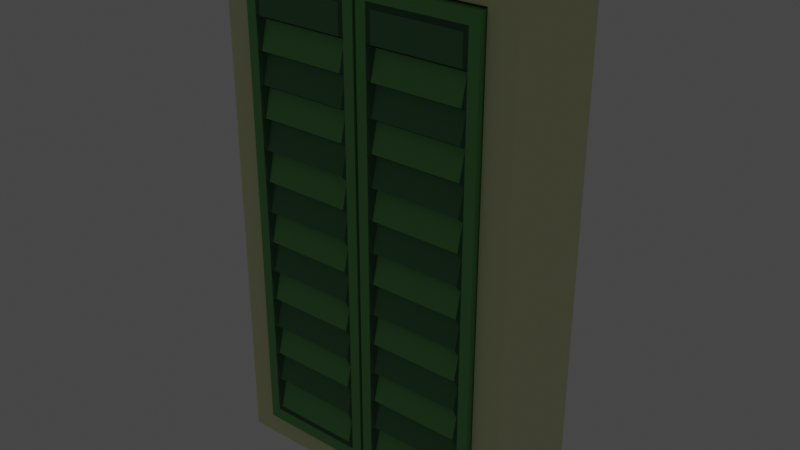 # Source: window-covers-closed.blend  (saved by Blender 3.0.42; exported with 4.5.12 LTS)
import bpy
from mathutils import Matrix  # noqa: F401  (used for matrix-valued properties, if any)

bpy.ops.wm.read_factory_settings(use_empty=True)
scene = bpy.context.scene
scene.name = 'Scene'

# ---- collections
col_collection = bpy.data.collections.new('Collection'); scene.collection.children.link(col_collection)

# ---- materials (node trees are filled in below, after node groups)
mat_material = bpy.data.materials.new('Material')
mat_material.alpha_threshold = 0.0
mat_material.use_transparent_shadow = False
mat_material.line_color = (0.0, 0.0, 0.0, 1.0)
mat_material_001 = bpy.data.materials.new('Material.001')
mat_material_001.use_transparent_shadow = False
mat_material_002 = bpy.data.materials.new('Material.002')
mat_material_002.use_transparent_shadow = False
mat_material_003 = bpy.data.materials.new('Material.003')
mat_material_003.use_transparent_shadow = False
mat_material_004 = bpy.data.materials.new('Material.004')
mat_material_004.use_transparent_shadow = False
mat_material_005 = bpy.data.materials.new('Material.005')
mat_material_005.use_transparent_shadow = False
mat_material_006 = bpy.data.materials.new('Material.006')
mat_material_006.use_transparent_shadow = False
mat_material_007 = bpy.data.materials.new('Material.007')
mat_material_007.use_transparent_shadow = False

# ---- material node trees
mat_material.use_nodes = True; mat_material.node_tree.nodes.clear()
_N = mat_material.node_tree.nodes; _L = mat_material.node_tree.links
n0 = _N.new('ShaderNodeOutputMaterial'); n0.name = 'Material Output'; n0.location = (300, 300)
n1 = _N.new('ShaderNodeBsdfPrincipled'); n1.name = 'Principled BSDF'; n1.location = (10, 300)
n1.distribution = 'GGX'
n1.subsurface_method = 'RANDOM_WALK_SKIN'
n1.inputs[0].default_value = (0.2675, 0.8, 0.4837, 1.0)
n1.inputs[2].default_value = 0.4
n1.inputs[3].default_value = 1.45
n1.inputs[27].default_value = (0.0, 0.0, 0.0, 1.0)
n1.inputs[28].default_value = 1.0
_L.new(n1.outputs[0], n0.inputs[0])
n0.is_active_output = True
mat_material_001.use_nodes = True; mat_material_001.node_tree.nodes.clear()
_N = mat_material_001.node_tree.nodes; _L = mat_material_001.node_tree.links
n0 = _N.new('ShaderNodeBsdfPrincipled'); n0.name = 'Principled BSDF'; n0.location = (10, 300)
n0.distribution = 'GGX'
n0.subsurface_method = 'RANDOM_WALK_SKIN'
n0.inputs[0].default_value = (0.0, 0.0, 0.0, 1.0)
n0.inputs[3].default_value = 1.45
n0.inputs[27].default_value = (0.0, 0.0, 0.0, 1.0)
n0.inputs[28].default_value = 1.0
n1 = _N.new('ShaderNodeOutputMaterial'); n1.name = 'Material Output'; n1.location = (300, 300)
_L.new(n0.outputs[0], n1.inputs[0])
n1.is_active_output = True
mat_material_002.use_nodes = True; mat_material_002.node_tree.nodes.clear()
_N = mat_material_002.node_tree.nodes; _L = mat_material_002.node_tree.links
n0 = _N.new('ShaderNodeBsdfPrincipled'); n0.name = 'Principled BSDF'; n0.location = (10, 300)
n0.distribution = 'GGX'
n0.subsurface_method = 'RANDOM_WALK_SKIN'
n0.inputs[0].default_value = (0.8, 0.5049, 0.09079, 1.0)
n0.inputs[3].default_value = 1.45
n0.inputs[27].default_value = (1.0, 0.6258, 0.1297, 1.0)
n0.inputs[28].default_value = 2.0
n1 = _N.new('ShaderNodeOutputMaterial'); n1.name = 'Material Output'; n1.location = (300, 300)
_L.new(n0.outputs[0], n1.inputs[0])
n1.is_active_output = True
mat_material_003.use_nodes = True; mat_material_003.node_tree.nodes.clear()
_N = mat_material_003.node_tree.nodes; _L = mat_material_003.node_tree.links
n0 = _N.new('ShaderNodeBsdfPrincipled'); n0.name = 'Principled BSDF'; n0.location = (10, 300)
n0.distribution = 'GGX'
n0.subsurface_method = 'RANDOM_WALK_SKIN'
n0.inputs[0].default_value = (0.1362, 0.42, 0.1192, 1.0)
n0.inputs[3].default_value = 1.45
n0.inputs[27].default_value = (0.0, 0.0, 0.0, 1.0)
n0.inputs[28].default_value = 1.0
n1 = _N.new('ShaderNodeOutputMaterial'); n1.name = 'Material Output'; n1.location = (300, 300)
_L.new(n0.outputs[0], n1.inputs[0])
n1.is_active_output = True
mat_material_004.use_nodes = True; mat_material_004.node_tree.nodes.clear()
_N = mat_material_004.node_tree.nodes; _L = mat_material_004.node_tree.links
n0 = _N.new('ShaderNodeBsdfPrincipled'); n0.name = 'Principled BSDF'; n0.location = (10, 300)
n0.distribution = 'GGX'
n0.subsurface_method = 'RANDOM_WALK_SKIN'
n0.inputs[0].default_value = (0.07456, 0.2395, 0.09719, 1.0)
n0.inputs[3].default_value = 1.45
n0.inputs[27].default_value = (0.0, 0.0, 0.0, 1.0)
n0.inputs[28].default_value = 1.0
n1 = _N.new('ShaderNodeOutputMaterial'); n1.name = 'Material Output'; n1.location = (300, 300)
_L.new(n0.outputs[0], n1.inputs[0])
n1.is_active_output = True
mat_material_005.use_nodes = True; mat_material_005.node_tree.nodes.clear()
_N = mat_material_005.node_tree.nodes; _L = mat_material_005.node_tree.links
n0 = _N.new('ShaderNodeBsdfPrincipled'); n0.name = 'Principled BSDF'; n0.location = (10, 300)
n0.distribution = 'GGX'
n0.subsurface_method = 'RANDOM_WALK_SKIN'
n0.inputs[0].default_value = (0.02177, 0.1107, 0.03886, 1.0)
n0.inputs[3].default_value = 1.45
n0.inputs[27].default_value = (0.0, 0.0, 0.0, 1.0)
n0.inputs[28].default_value = 1.0
n1 = _N.new('ShaderNodeOutputMaterial'); n1.name = 'Material Output'; n1.location = (300, 300)
_L.new(n0.outputs[0], n1.inputs[0])
n1.is_active_output = True
mat_material_006.use_nodes = True; mat_material_006.node_tree.nodes.clear()
_N = mat_material_006.node_tree.nodes; _L = mat_material_006.node_tree.links
n0 = _N.new('ShaderNodeBsdfPrincipled'); n0.name = 'Principled BSDF'; n0.location = (10, 300)
n0.distribution = 'GGX'
n0.subsurface_method = 'RANDOM_WALK_SKIN'
n0.inputs[0].default_value = (0.0, 0.0, 0.0, 1.0)
n0.inputs[3].default_value = 1.45
n0.inputs[27].default_value = (0.0, 0.0, 0.0, 1.0)
n0.inputs[28].default_value = 1.0
n1 = _N.new('ShaderNodeOutputMaterial'); n1.name = 'Material Output'; n1.location = (300, 300)
_L.new(n0.outputs[0], n1.inputs[0])
n1.is_active_output = True
mat_material_007.use_nodes = True; mat_material_007.node_tree.nodes.clear()
_N = mat_material_007.node_tree.nodes; _L = mat_material_007.node_tree.links
n0 = _N.new('ShaderNodeBsdfPrincipled'); n0.name = 'Principled BSDF'; n0.location = (10, 300)
n0.distribution = 'GGX'
n0.subsurface_method = 'RANDOM_WALK_SKIN'
n0.inputs[0].default_value = (0.7672, 0.8, 0.457, 1.0)
n0.inputs[3].default_value = 1.45
n0.inputs[27].default_value = (0.0, 0.0, 0.0, 1.0)
n0.inputs[28].default_value = 1.0
n1 = _N.new('ShaderNodeOutputMaterial'); n1.name = 'Material Output'; n1.location = (300, 300)
_L.new(n0.outputs[0], n1.inputs[0])
n1.is_active_output = True

# ---- world
world_world = bpy.data.worlds.new('World'); scene.world = world_world
world_world.use_nodes = True; world_world.node_tree.nodes.clear()
_N = world_world.node_tree.nodes; _L = world_world.node_tree.links
n0 = _N.new('ShaderNodeOutputWorld'); n0.name = 'World Output'; n0.location = (300, 300)
n1 = _N.new('ShaderNodeBackground'); n1.name = 'Background'; n1.location = (10, 300)
n1.inputs[0].default_value = (0.05088, 0.05088, 0.05088, 1.0)
_L.new(n1.outputs[0], n0.inputs[0])
n0.is_active_output = True
world_world.color = (0.05088, 0.05088, 0.05088)
world_world.use_sun_shadow = False
world_world.sun_shadow_jitter_overblur = 0.0

# ---- meshes
me_cube = bpy.data.meshes.new('Cube')
me_cube.from_pydata([(2.326, 0.831, 9.052), (2.326, 0.831, 0.9843), (1.899, -0.831, 8.625), (1.899, -0.831, 1.411), (-2.326, 0.831, 9.052), (-2.326, 0.831, 0.9843), (-1.899, -0.831, 8.625), (-1.899, -0.831, 1.411), (-2.326, -0.831, 0.9843), (-2.326, -0.831, 9.052), (2.326, -0.831, 9.052), (2.326, -0.831, 0.9843), (-1.899, -0.831, 5.941), (1.899, -0.831, 5.941), (0.0, -0.831, 8.625), (0.0, -0.831, 1.411), (0.03064, -0.9257, 1.395), (0.03064, -0.9257, 8.594), (0.03064, -0.6236, 1.395), (0.03064, -0.6236, 8.594), (1.882, -0.9257, 1.395), (1.882, -0.9257, 8.594), (1.882, -0.6236, 1.395), (1.882, -0.6236, 8.594), (1.721, -0.9257, 1.586), (1.721, -0.9257, 8.403), (0.1918, -0.9257, 8.403), (0.1918, -0.9257, 1.586), (1.646, -0.9257, 1.674), (1.646, -0.9257, 8.315), (0.2662, -0.9257, 8.315), (0.2662, -0.9257, 1.674), (0.03064, -0.9257, 1.949), (0.03064, -0.9257, 2.464), (0.03064, -0.9257, 2.978), (0.03064, -0.9257, 3.492), (0.03064, -0.9257, 4.006), (0.03064, -0.9257, 4.521), (0.03064, -0.9257, 5.035), (0.03064, -0.9257, 5.549), (0.03064, -0.9257, 6.063), (0.03064, -0.9257, 6.577), (0.03064, -0.9257, 7.092), (0.03064, -0.9257, 7.606), (0.03064, -0.9257, 8.12), (0.03064, -0.6236, 8.12), (0.03064, -0.6236, 7.606), (0.03064, -0.6236, 7.092), (0.03064, -0.6236, 6.577), (0.03064, -0.6236, 6.063), (0.03064, -0.6236, 5.549), (0.03064, -0.6236, 5.035), (0.03064, -0.6236, 4.521), (0.03064, -0.6236, 4.006), (0.03064, -0.6236, 3.492), (0.03064, -0.6236, 2.978), (0.03064, -0.6236, 2.464), (0.03064, -0.6236, 1.949), (1.882, -0.6236, 8.12), (1.882, -0.6236, 7.606), (1.882, -0.6236, 7.092), (1.882, -0.6236, 6.577), (1.882, -0.6236, 6.063), (1.882, -0.6236, 5.549), (1.882, -0.6236, 5.035), (1.882, -0.6236, 4.521), (1.882, -0.6236, 4.006), (1.882, -0.6236, 3.492), (1.882, -0.6236, 2.978), (1.882, -0.6236, 2.464), (1.882, -0.6236, 1.949), (1.882, -0.9257, 8.12), (1.882, -0.9257, 7.606), (1.882, -0.9257, 7.092), (1.882, -0.9257, 6.577), (1.882, -0.9257, 6.063), (1.882, -0.9257, 5.549), (1.882, -0.9257, 5.035), (1.882, -0.9257, 4.521), (1.882, -0.9257, 4.006), (1.882, -0.9257, 3.492), (1.882, -0.9257, 2.978), (1.882, -0.9257, 2.464), (1.882, -0.9257, 1.949), (1.721, -0.9257, 7.954), (1.721, -0.9257, 7.467), (1.721, -0.9257, 6.98), (1.721, -0.9257, 6.493), (1.721, -0.9257, 6.006), (1.721, -0.9257, 5.52), (1.721, -0.9257, 5.033), (1.721, -0.9257, 4.546), (1.721, -0.9257, 4.059), (1.721, -0.9257, 3.572), (1.721, -0.9257, 3.085), (1.721, -0.9257, 2.598), (1.721, -0.9257, 2.111), (0.1918, -0.9257, 2.111), (0.1918, -0.9257, 2.598), (0.1918, -0.9257, 3.085), (0.1918, -0.9257, 3.572), (0.1918, -0.9257, 4.059), (0.1918, -0.9257, 4.546), (0.1918, -0.9257, 5.033), (0.1918, -0.9257, 5.52), (0.1918, -0.9257, 6.006), (0.1918, -0.9257, 6.493), (0.1918, -0.9257, 6.98), (0.1918, -0.9257, 7.467), (0.1918, -0.9257, 7.954), (1.646, -0.9257, 7.878), (1.646, -0.9257, 7.403), (1.646, -0.9257, 6.929), (1.646, -0.9257, 6.455), (1.646, -0.9257, 5.98), (1.646, -0.9257, 5.506), (1.646, -0.9257, 5.032), (1.646, -0.9257, 4.557), (1.646, -0.9257, 4.083), (1.646, -0.9257, 3.609), (1.646, -0.9257, 3.134), (1.646, -0.9257, 2.66), (1.646, -0.9257, 2.186), (0.2662, -0.9257, 2.186), (0.2662, -0.9257, 2.66), (0.2662, -0.9257, 3.134), (0.2662, -0.9257, 3.609), (0.2662, -0.9257, 4.083), (0.2662, -0.9257, 4.557), (0.2662, -0.9257, 5.032), (0.2662, -0.9257, 5.506), (0.2662, -0.9257, 5.98), (0.2662, -0.9257, 6.455), (0.2662, -0.9257, 6.929), (0.2662, -0.9257, 7.403), (0.2662, -0.9257, 7.878), (-1.899, -0.5348, 5.941), (-1.899, -0.5348, 8.625), (1.899, -0.5348, 5.941), (1.899, -0.5348, 1.411), (0.0, -0.5348, 8.625), (0.0, -0.5348, 1.411), (-1.899, -0.5348, 1.411), (1.899, -0.5348, 8.625), (0.0, -0.5348, 5.941), (-0.3351, -0.5348, 8.29), (-0.3351, -0.5348, 6.276), (-1.564, -0.5348, 6.276), (-1.564, -0.5348, 8.29), (-0.3351, -0.5348, 5.606), (-0.3351, -0.5348, 1.747), (-1.564, -0.5348, 1.747), (-1.564, -0.5348, 5.606), (1.564, -0.5348, 5.606), (1.564, -0.5348, 1.747), (0.3351, -0.5348, 1.747), (0.3351, -0.5348, 5.606), (1.564, -0.5348, 8.29), (1.564, -0.5348, 6.276), (0.3351, -0.5348, 6.276), (0.3351, -0.5348, 8.29), (0.03064, -0.9257, 8.054), (0.03064, -0.6236, 8.054), (1.882, -0.6236, 8.054), (1.882, -0.9257, 8.054), (1.721, -0.9257, 7.892), (0.1918, -0.9257, 7.892), (1.646, -0.8217, 7.817), (0.2662, -0.8217, 7.817), (0.03064, -0.9257, 7.546), (0.03064, -0.6236, 7.546), (1.882, -0.6236, 7.546), (1.882, -0.9257, 7.546), (1.721, -0.9257, 7.411), (0.1918, -0.9257, 7.411), (1.646, -0.8217, 7.348), (0.2662, -0.8217, 7.348), (0.03064, -0.9257, 7.024), (0.03064, -0.6236, 7.024), (1.882, -0.6236, 7.024), (1.882, -0.9257, 7.024), (1.721, -0.9257, 6.917), (0.1918, -0.9257, 6.917), (1.646, -0.8217, 6.867), (0.2662, -0.8217, 6.867), (0.03064, -0.9257, 6.507), (0.03064, -0.6236, 6.507), (1.882, -0.6236, 6.507), (1.882, -0.9257, 6.507), (1.721, -0.9257, 6.426), (0.1918, -0.9257, 6.426), (1.646, -0.8217, 6.389), (0.2662, -0.8217, 6.389), (0.03064, -0.9257, 6.0), (0.03064, -0.6236, 6.0), (1.882, -0.6236, 6.0), (1.882, -0.9257, 6.0), (1.721, -0.9257, 5.947), (0.1918, -0.9257, 5.947), (1.646, -0.8217, 5.922), (0.2662, -0.8217, 5.922), (0.03064, -0.9257, 5.476), (0.03064, -0.6236, 5.476), (1.882, -0.6236, 5.476), (1.882, -0.9257, 5.476), (1.721, -0.9257, 5.451), (0.1918, -0.9257, 5.451), (1.646, -0.8217, 5.439), (0.2662, -0.8217, 5.439), (0.03064, -0.9257, 4.97), (0.03064, -0.6236, 4.97), (1.882, -0.6236, 4.97), (1.882, -0.9257, 4.97), (1.721, -0.9257, 4.972), (0.1918, -0.9257, 4.972), (1.646, -0.8217, 4.972), (0.2662, -0.8217, 4.972), (0.03064, -0.9257, 4.448), (0.03064, -0.6236, 4.448), (1.882, -0.6236, 4.448), (1.882, -0.9257, 4.448), (1.721, -0.9257, 4.477), (0.1918, -0.9257, 4.477), (1.646, -0.8217, 4.49), (0.2662, -0.8217, 4.49), (0.03064, -0.9257, 3.94), (0.03064, -0.6236, 3.94), (1.882, -0.6236, 3.94), (1.882, -0.9257, 3.94), (1.721, -0.9257, 3.996), (0.1918, -0.9257, 3.996), (1.646, -0.8217, 4.022), (0.2662, -0.8217, 4.022), (0.03064, -0.9257, 3.424), (0.03064, -0.6236, 3.424), (1.882, -0.6236, 3.424), (1.882, -0.9257, 3.424), (1.721, -0.9257, 3.508), (0.1918, -0.9257, 3.508), (1.646, -0.8217, 3.546), (0.2662, -0.8217, 3.546), (0.03064, -0.9257, 2.91), (0.03064, -0.6236, 2.91), (1.882, -0.6236, 2.91), (1.882, -0.9257, 2.91), (1.721, -0.9257, 3.021), (0.1918, -0.9257, 3.021), (1.646, -0.8217, 3.072), (0.2662, -0.8217, 3.072), (0.03064, -0.9257, 2.382), (0.03064, -0.6236, 2.382), (1.882, -0.6236, 2.382), (1.882, -0.9257, 2.382), (1.721, -0.9257, 2.521), (0.1918, -0.9257, 2.521), (1.646, -0.8217, 2.585), (0.2662, -0.8217, 2.585), (0.03064, -0.6236, 1.88), (1.882, -0.6236, 1.88), (1.882, -0.9257, 1.88), (1.721, -0.9257, 2.045), (1.646, -0.8217, 2.122), (0.03064, -0.9257, 1.88), (0.1918, -0.9257, 2.045), (0.2662, -0.8217, 2.122), (0.2662, -0.8022, 2.122), (0.2662, -0.8022, 2.186), (0.2662, -0.8022, 2.585), (0.2662, -0.8022, 2.66), (0.2662, -0.8022, 3.072), (0.2662, -0.8022, 3.134), (0.2662, -0.8022, 3.546), (0.2662, -0.8022, 3.609), (0.2662, -0.8022, 4.022), (0.2662, -0.8022, 4.083), (0.2662, -0.8022, 4.49), (0.2662, -0.8022, 4.557), (0.2662, -0.8022, 4.972), (0.2662, -0.8022, 5.032), (0.2662, -0.8022, 5.439), (0.2662, -0.8022, 5.506), (0.2662, -0.8022, 5.922), (0.2662, -0.8022, 5.98), (0.2662, -0.8022, 6.389), (0.2662, -0.8022, 6.455), (0.2662, -0.8022, 6.867), (0.2662, -0.8022, 6.929), (0.2662, -0.8022, 7.348), (0.2662, -0.8022, 7.403), (0.2662, -0.8022, 7.817), (0.2662, -0.8022, 7.878), (1.646, -0.8022, 2.186), (1.646, -0.8022, 2.66), (1.646, -0.8022, 3.134), (1.646, -0.8022, 3.609), (1.646, -0.8022, 4.083), (1.646, -0.8022, 4.557), (1.646, -0.8022, 5.032), (1.646, -0.8022, 5.506), (1.646, -0.8022, 5.98), (1.646, -0.8022, 6.455), (1.646, -0.8022, 6.929), (1.646, -0.8022, 7.403), (1.646, -0.8022, 7.878), (1.646, -0.8022, 7.817), (1.646, -0.8022, 7.348), (1.646, -0.8022, 6.867), (1.646, -0.8022, 6.389), (1.646, -0.8022, 5.922), (1.646, -0.8022, 5.439), (1.646, -0.8022, 4.972), (1.646, -0.8022, 4.49), (1.646, -0.8022, 4.022), (1.646, -0.8022, 3.546), (1.646, -0.8022, 3.072), (1.646, -0.8022, 2.585), (1.646, -0.8022, 2.122), (-1.868, -0.9257, 1.395), (-1.868, -0.9257, 8.594), (-1.868, -0.6236, 1.395), (-1.868, -0.6236, 8.594), (-0.01719, -0.9257, 1.395), (-0.01719, -0.9257, 8.594), (-0.01719, -0.6236, 1.395), (-0.01719, -0.6236, 8.594), (-0.1784, -0.9257, 1.586), (-0.1784, -0.9257, 8.403), (-1.707, -0.9257, 8.403), (-1.707, -0.9257, 1.586), (-0.2528, -0.9257, 1.674), (-0.2528, -0.9257, 8.315), (-1.633, -0.9257, 8.315), (-1.633, -0.9257, 1.674), (-1.868, -0.9257, 1.949), (-1.868, -0.9257, 2.464), (-1.868, -0.9257, 2.978), (-1.868, -0.9257, 3.492), (-1.868, -0.9257, 4.006), (-1.868, -0.9257, 4.521), (-1.868, -0.9257, 5.035), (-1.868, -0.9257, 5.549), (-1.868, -0.9257, 6.063), (-1.868, -0.9257, 6.577), (-1.868, -0.9257, 7.092), (-1.868, -0.9257, 7.606), (-1.868, -0.9257, 8.12), (-1.868, -0.6236, 8.12), (-1.868, -0.6236, 7.606), (-1.868, -0.6236, 7.092), (-1.868, -0.6236, 6.577), (-1.868, -0.6236, 6.063), (-1.868, -0.6236, 5.549), (-1.868, -0.6236, 5.035), (-1.868, -0.6236, 4.521), (-1.868, -0.6236, 4.006), (-1.868, -0.6236, 3.492), (-1.868, -0.6236, 2.978), (-1.868, -0.6236, 2.464), (-1.868, -0.6236, 1.949), (-0.01719, -0.6236, 8.12), (-0.01719, -0.6236, 7.606), (-0.01719, -0.6236, 7.092), (-0.01719, -0.6236, 6.577), (-0.01719, -0.6236, 6.063), (-0.01719, -0.6236, 5.549), (-0.01719, -0.6236, 5.035), (-0.01719, -0.6236, 4.521), (-0.01719, -0.6236, 4.006), (-0.01719, -0.6236, 3.492), (-0.01719, -0.6236, 2.978), (-0.01719, -0.6236, 2.464), (-0.01719, -0.6236, 1.949), (-0.01719, -0.9257, 8.12), (-0.01719, -0.9257, 7.606), (-0.01719, -0.9257, 7.092), (-0.01719, -0.9257, 6.577), (-0.01719, -0.9257, 6.063), (-0.01719, -0.9257, 5.549), (-0.01719, -0.9257, 5.035), (-0.01719, -0.9257, 4.521), (-0.01719, -0.9257, 4.006), (-0.01719, -0.9257, 3.492), (-0.01719, -0.9257, 2.978), (-0.01719, -0.9257, 2.464), (-0.01719, -0.9257, 1.949), (-0.1784, -0.9257, 7.954), (-0.1784, -0.9257, 7.467), (-0.1784, -0.9257, 6.98), (-0.1784, -0.9257, 6.493), (-0.1784, -0.9257, 6.006), (-0.1784, -0.9257, 5.52), (-0.1784, -0.9257, 5.033), (-0.1784, -0.9257, 4.546), (-0.1784, -0.9257, 4.059), (-0.1784, -0.9257, 3.572), (-0.1784, -0.9257, 3.085), (-0.1784, -0.9257, 2.598), (-0.1784, -0.9257, 2.111), (-1.707, -0.9257, 2.111), (-1.707, -0.9257, 2.598), (-1.707, -0.9257, 3.085), (-1.707, -0.9257, 3.572), (-1.707, -0.9257, 4.059), (-1.707, -0.9257, 4.546), (-1.707, -0.9257, 5.033), (-1.707, -0.9257, 5.52), (-1.707, -0.9257, 6.006), (-1.707, -0.9257, 6.493), (-1.707, -0.9257, 6.98), (-1.707, -0.9257, 7.467), (-1.707, -0.9257, 7.954), (-0.2528, -0.9257, 7.878), (-0.2528, -0.9257, 7.403), (-0.2528, -0.9257, 6.929), (-0.2528, -0.9257, 6.455), (-0.2528, -0.9257, 5.98), (-0.2528, -0.9257, 5.506), (-0.2528, -0.9257, 5.032), (-0.2528, -0.9257, 4.557), (-0.2528, -0.9257, 4.083), (-0.2528, -0.9257, 3.609), (-0.2528, -0.9257, 3.134), (-0.2528, -0.9257, 2.66), (-0.2528, -0.9257, 2.186), (-1.633, -0.9257, 2.186), (-1.633, -0.9257, 2.66), (-1.633, -0.9257, 3.134), (-1.633, -0.9257, 3.609), (-1.633, -0.9257, 4.083), (-1.633, -0.9257, 4.557), (-1.633, -0.9257, 5.032), (-1.633, -0.9257, 5.506), (-1.633, -0.9257, 5.98), (-1.633, -0.9257, 6.455), (-1.633, -0.9257, 6.929), (-1.633, -0.9257, 7.403), (-1.633, -0.9257, 7.878), (-1.868, -0.9257, 8.054), (-1.868, -0.6236, 8.054), (-0.01719, -0.6236, 8.054), (-0.01719, -0.9257, 8.054), (-0.1784, -0.9257, 7.892), (-1.707, -0.9257, 7.892), (-0.2528, -0.8217, 7.817), (-1.633, -0.8217, 7.817), (-1.868, -0.9257, 7.546), (-1.868, -0.6236, 7.546), (-0.01719, -0.6236, 7.546), (-0.01719, -0.9257, 7.546), (-0.1784, -0.9257, 7.411), (-1.707, -0.9257, 7.411), (-0.2528, -0.8217, 7.348), (-1.633, -0.8217, 7.348), (-1.868, -0.9257, 7.024), (-1.868, -0.6236, 7.024), (-0.01719, -0.6236, 7.024), (-0.01719, -0.9257, 7.024), (-0.1784, -0.9257, 6.917), (-1.707, -0.9257, 6.917), (-0.2528, -0.8217, 6.867), (-1.633, -0.8217, 6.867), (-1.868, -0.9257, 6.507), (-1.868, -0.6236, 6.507), (-0.01719, -0.6236, 6.507), (-0.01719, -0.9257, 6.507), (-0.1784, -0.9257, 6.426), (-1.707, -0.9257, 6.426), (-0.2528, -0.8217, 6.389), (-1.633, -0.8217, 6.389), (-1.868, -0.9257, 6.0), (-1.868, -0.6236, 6.0), (-0.01719, -0.6236, 6.0), (-0.01719, -0.9257, 6.0), (-0.1784, -0.9257, 5.947), (-1.707, -0.9257, 5.947), (-0.2528, -0.8217, 5.922), (-1.633, -0.8217, 5.922), (-1.868, -0.9257, 5.476), (-1.868, -0.6236, 5.476), (-0.01719, -0.6236, 5.476), (-0.01719, -0.9257, 5.476), (-0.1784, -0.9257, 5.451), (-1.707, -0.9257, 5.451), (-0.2528, -0.8217, 5.439), (-1.633, -0.8217, 5.439), (-1.868, -0.9257, 4.97), (-1.868, -0.6236, 4.97), (-0.01719, -0.6236, 4.97), (-0.01719, -0.9257, 4.97), (-0.1784, -0.9257, 4.972), (-1.707, -0.9257, 4.972), (-0.2528, -0.8217, 4.972), (-1.633, -0.8217, 4.972), (-1.868, -0.9257, 4.448), (-1.868, -0.6236, 4.448), (-0.01719, -0.6236, 4.448), (-0.01719, -0.9257, 4.448), (-0.1784, -0.9257, 4.477), (-1.707, -0.9257, 4.477), (-0.2528, -0.8217, 4.49), (-1.633, -0.8217, 4.49), (-1.868, -0.9257, 3.94), (-1.868, -0.6236, 3.94), (-0.01719, -0.6236, 3.94), (-0.01719, -0.9257, 3.94), (-0.1784, -0.9257, 3.996), (-1.707, -0.9257, 3.996), (-0.2528, -0.8217, 4.022), (-1.633, -0.8217, 4.022), (-1.868, -0.9257, 3.424), (-1.868, -0.6236, 3.424), (-0.01719, -0.6236, 3.424), (-0.01719, -0.9257, 3.424), (-0.1784, -0.9257, 3.508), (-1.707, -0.9257, 3.508), (-0.2528, -0.8217, 3.546), (-1.633, -0.8217, 3.546), (-1.868, -0.9257, 2.91), (-1.868, -0.6236, 2.91), (-0.01719, -0.6236, 2.91), (-0.01719, -0.9257, 2.91), (-0.1784, -0.9257, 3.021), (-1.707, -0.9257, 3.021), (-0.2528, -0.8217, 3.072), (-1.633, -0.8217, 3.072), (-1.868, -0.9257, 2.382), (-1.868, -0.6236, 2.382), (-0.01719, -0.6236, 2.382), (-0.01719, -0.9257, 2.382), (-0.1784, -0.9257, 2.521), (-1.707, -0.9257, 2.521), (-0.2528, -0.8217, 2.585), (-1.633, -0.8217, 2.585), (-1.868, -0.6236, 1.88), (-0.01719, -0.6236, 1.88), (-0.01719, -0.9257, 1.88), (-0.1784, -0.9257, 2.045), (-0.2528, -0.8217, 2.122), (-1.868, -0.9257, 1.88), (-1.707, -0.9257, 2.045), (-1.633, -0.8217, 2.122), (-1.633, -0.8022, 2.122), (-1.633, -0.8022, 2.186), (-1.633, -0.8022, 2.585), (-1.633, -0.8022, 2.66), (-1.633, -0.8022, 3.072), (-1.633, -0.8022, 3.134), (-1.633, -0.8022, 3.546), (-1.633, -0.8022, 3.609), (-1.633, -0.8022, 4.022), (-1.633, -0.8022, 4.083), (-1.633, -0.8022, 4.49), (-1.633, -0.8022, 4.557), (-1.633, -0.8022, 4.972), (-1.633, -0.8022, 5.032), (-1.633, -0.8022, 5.439), (-1.633, -0.8022, 5.506), (-1.633, -0.8022, 5.922), (-1.633, -0.8022, 5.98), (-1.633, -0.8022, 6.389), (-1.633, -0.8022, 6.455), (-1.633, -0.8022, 6.867), (-1.633, -0.8022, 6.929), (-1.633, -0.8022, 7.348), (-1.633, -0.8022, 7.403), (-1.633, -0.8022, 7.817), (-1.633, -0.8022, 7.878), (-0.2528, -0.8022, 2.186), (-0.2528, -0.8022, 2.66), (-0.2528, -0.8022, 3.134), (-0.2528, -0.8022, 3.609), (-0.2528, -0.8022, 4.083), (-0.2528, -0.8022, 4.557), (-0.2528, -0.8022, 5.032), (-0.2528, -0.8022, 5.506), (-0.2528, -0.8022, 5.98), (-0.2528, -0.8022, 6.455), (-0.2528, -0.8022, 6.929), (-0.2528, -0.8022, 7.403), (-0.2528, -0.8022, 7.878), (-0.2528, -0.8022, 7.817), (-0.2528, -0.8022, 7.348), (-0.2528, -0.8022, 6.867), (-0.2528, -0.8022, 6.389), (-0.2528, -0.8022, 5.922), (-0.2528, -0.8022, 5.439), (-0.2528, -0.8022, 4.972), (-0.2528, -0.8022, 4.49), (-0.2528, -0.8022, 4.022), (-0.2528, -0.8022, 3.546), (-0.2528, -0.8022, 3.072), (-0.2528, -0.8022, 2.585), (-0.2528, -0.8022, 2.122)], [], [(0, 4, 9, 10), (8, 9, 4, 5), (5, 1, 11, 8), (1, 0, 10, 11), (5, 4, 0, 1), (7, 12, 6, 9, 8), (2, 13, 3, 11, 10), (6, 14, 2, 10, 9), (3, 15, 7, 8, 11), (2, 14, 140, 143), (3, 13, 138, 139), (15, 3, 139, 141), (13, 2, 143, 138), (6, 12, 136, 137), (7, 15, 141, 142), (14, 6, 137, 140), (12, 7, 142, 136), (44, 17, 19, 45), (45, 19, 23, 58), (58, 23, 21, 71), (110, 29, 30, 135), (18, 22, 20, 16), (23, 19, 17, 21), (71, 21, 25, 84), (21, 17, 26, 25), (262, 16, 27, 263), (16, 20, 24, 27), (84, 25, 29, 110), (25, 26, 30, 29), (263, 27, 31, 264), (27, 24, 28, 31), (26, 109, 135, 30), (166, 108, 134, 168), (174, 107, 133, 176), (182, 106, 132, 184), (190, 105, 131, 192), (198, 104, 130, 200), (206, 103, 129, 208), (214, 102, 128, 216), (222, 101, 127, 224), (230, 100, 126, 232), (238, 99, 125, 240), (246, 98, 124, 248), (254, 97, 123, 256), (260, 96, 122, 261), (253, 95, 121, 255), (245, 94, 120, 247), (237, 93, 119, 239), (229, 92, 118, 231), (221, 91, 117, 223), (213, 90, 116, 215), (205, 89, 115, 207), (197, 88, 114, 199), (189, 87, 113, 191), (181, 86, 112, 183), (173, 85, 111, 175), (165, 84, 110, 167), (17, 44, 109, 26), (161, 43, 108, 166), (169, 42, 107, 174), (177, 41, 106, 182), (185, 40, 105, 190), (193, 39, 104, 198), (201, 38, 103, 206), (209, 37, 102, 214), (217, 36, 101, 222), (225, 35, 100, 230), (233, 34, 99, 238), (241, 33, 98, 246), (249, 32, 97, 254), (259, 83, 96, 260), (252, 82, 95, 253), (244, 81, 94, 245), (236, 80, 93, 237), (228, 79, 92, 229), (220, 78, 91, 221), (212, 77, 90, 213), (204, 76, 89, 205), (196, 75, 88, 197), (188, 74, 87, 189), (180, 73, 86, 181), (172, 72, 85, 173), (164, 71, 84, 165), (114, 131, 282, 299), (115, 130, 280, 298), (116, 129, 278, 297), (248, 247, 314, 269), (117, 128, 276, 296), (223, 117, 296, 311), (118, 127, 274, 295), (261, 122, 291, 316), (208, 207, 309, 279), (183, 112, 301, 306), (119, 126, 272, 294), (168, 167, 304, 289), (120, 125, 270, 293), (258, 70, 83, 259), (251, 69, 82, 252), (243, 68, 81, 244), (235, 67, 80, 236), (227, 66, 79, 228), (219, 65, 78, 220), (211, 64, 77, 212), (203, 63, 76, 204), (195, 62, 75, 196), (187, 61, 74, 188), (179, 60, 73, 180), (171, 59, 72, 172), (163, 58, 71, 164), (257, 57, 70, 258), (250, 56, 69, 251), (242, 55, 68, 243), (234, 54, 67, 235), (226, 53, 66, 227), (218, 52, 65, 219), (210, 51, 64, 211), (202, 50, 63, 203), (194, 49, 62, 195), (186, 48, 61, 187), (178, 47, 60, 179), (170, 46, 59, 171), (162, 45, 58, 163), (262, 32, 57, 257), (249, 33, 56, 250), (241, 34, 55, 242), (233, 35, 54, 234), (225, 36, 53, 226), (217, 37, 52, 218), (209, 38, 51, 210), (201, 39, 50, 202), (193, 40, 49, 194), (185, 41, 48, 186), (177, 42, 47, 178), (169, 43, 46, 170), (161, 44, 45, 162), (146, 145, 148, 147), (150, 149, 152, 151), (154, 153, 156, 155), (158, 157, 160, 159), (144, 140, 145, 146), (140, 137, 148, 145), (137, 136, 147, 148), (136, 144, 146, 147), (141, 144, 149, 150), (144, 136, 152, 149), (136, 142, 151, 152), (142, 141, 150, 151), (139, 138, 153, 154), (138, 144, 156, 153), (144, 141, 155, 156), (141, 139, 154, 155), (138, 143, 157, 158), (143, 140, 160, 157), (140, 144, 159, 160), (144, 138, 158, 159), (43, 161, 162, 46), (46, 162, 163, 59), (59, 163, 164, 72), (111, 167, 168, 134), (72, 164, 165, 85), (44, 161, 166, 109), (85, 165, 167, 111), (109, 166, 168, 135), (42, 169, 170, 47), (47, 170, 171, 60), (60, 171, 172, 73), (112, 175, 176, 133), (73, 172, 173, 86), (43, 169, 174, 108), (86, 173, 175, 112), (108, 174, 176, 134), (41, 177, 178, 48), (48, 178, 179, 61), (61, 179, 180, 74), (113, 183, 184, 132), (74, 180, 181, 87), (42, 177, 182, 107), (87, 181, 183, 113), (107, 182, 184, 133), (40, 185, 186, 49), (49, 186, 187, 62), (62, 187, 188, 75), (114, 191, 192, 131), (75, 188, 189, 88), (41, 185, 190, 106), (88, 189, 191, 114), (106, 190, 192, 132), (39, 193, 194, 50), (50, 194, 195, 63), (63, 195, 196, 76), (115, 199, 200, 130), (76, 196, 197, 89), (40, 193, 198, 105), (89, 197, 199, 115), (105, 198, 200, 131), (38, 201, 202, 51), (51, 202, 203, 64), (64, 203, 204, 77), (116, 207, 208, 129), (77, 204, 205, 90), (39, 201, 206, 104), (90, 205, 207, 116), (104, 206, 208, 130), (37, 209, 210, 52), (52, 210, 211, 65), (65, 211, 212, 78), (117, 215, 216, 128), (78, 212, 213, 91), (38, 209, 214, 103), (91, 213, 215, 117), (103, 214, 216, 129), (36, 217, 218, 53), (53, 218, 219, 66), (66, 219, 220, 79), (118, 223, 224, 127), (79, 220, 221, 92), (37, 217, 222, 102), (92, 221, 223, 118), (102, 222, 224, 128), (35, 225, 226, 54), (54, 226, 227, 67), (67, 227, 228, 80), (119, 231, 232, 126), (80, 228, 229, 93), (36, 225, 230, 101), (93, 229, 231, 119), (101, 230, 232, 127), (34, 233, 234, 55), (55, 234, 235, 68), (68, 235, 236, 81), (120, 239, 240, 125), (81, 236, 237, 94), (35, 233, 238, 100), (94, 237, 239, 120), (100, 238, 240, 126), (33, 241, 242, 56), (56, 242, 243, 69), (69, 243, 244, 82), (121, 247, 248, 124), (82, 244, 245, 95), (34, 241, 246, 99), (95, 245, 247, 121), (99, 246, 248, 125), (32, 249, 250, 57), (57, 250, 251, 70), (70, 251, 252, 83), (122, 255, 256, 123), (83, 252, 253, 96), (33, 249, 254, 98), (96, 253, 255, 122), (98, 254, 256, 124), (16, 262, 257, 18), (18, 257, 258, 22), (22, 258, 259, 20), (28, 261, 264, 31), (20, 259, 260, 24), (24, 260, 261, 28), (97, 263, 264, 123), (32, 262, 263, 97), (316, 291, 266, 265), (315, 292, 268, 267), (314, 293, 270, 269), (313, 294, 272, 271), (312, 295, 274, 273), (311, 296, 276, 275), (310, 297, 278, 277), (309, 298, 280, 279), (308, 299, 282, 281), (307, 300, 284, 283), (306, 301, 286, 285), (305, 302, 288, 287), (304, 303, 290, 289), (184, 183, 306, 285), (199, 114, 299, 308), (113, 132, 284, 300), (224, 223, 311, 275), (112, 133, 286, 301), (239, 119, 294, 313), (264, 261, 316, 265), (111, 134, 288, 302), (110, 135, 290, 303), (175, 111, 302, 305), (123, 264, 265, 266), (200, 199, 308, 281), (215, 116, 297, 310), (124, 256, 267, 268), (240, 239, 313, 271), (125, 248, 269, 270), (255, 121, 292, 315), (126, 240, 271, 272), (127, 232, 273, 274), (176, 175, 305, 287), (128, 224, 275, 276), (191, 113, 300, 307), (129, 216, 277, 278), (216, 215, 310, 277), (231, 118, 295, 312), (130, 208, 279, 280), (256, 255, 315, 267), (131, 200, 281, 282), (132, 192, 283, 284), (167, 110, 303, 304), (133, 184, 285, 286), (192, 191, 307, 283), (134, 176, 287, 288), (207, 115, 298, 309), (232, 231, 312, 273), (135, 168, 289, 290), (247, 120, 293, 314), (122, 123, 266, 291), (121, 124, 268, 292), (345, 318, 320, 346), (346, 320, 324, 359), (359, 324, 322, 372), (411, 330, 331, 436), (319, 323, 321, 317), (324, 320, 318, 322), (372, 322, 326, 385), (322, 318, 327, 326), (538, 317, 328, 539), (317, 321, 325, 328), (385, 326, 330, 411), (326, 327, 331, 330), (539, 328, 332, 540), (328, 325, 329, 332), (327, 410, 436, 331), (442, 409, 435, 444), (450, 408, 434, 452), (458, 407, 433, 460), (466, 406, 432, 468), (474, 405, 431, 476), (482, 404, 430, 484), (490, 403, 429, 492), (498, 402, 428, 500), (506, 401, 427, 508), (514, 400, 426, 516), (522, 399, 425, 524), (530, 398, 424, 532), (536, 397, 423, 537), (529, 396, 422, 531), (521, 395, 421, 523), (513, 394, 420, 515), (505, 393, 419, 507), (497, 392, 418, 499), (489, 391, 417, 491), (481, 390, 416, 483), (473, 389, 415, 475), (465, 388, 414, 467), (457, 387, 413, 459), (449, 386, 412, 451), (441, 385, 411, 443), (318, 345, 410, 327), (437, 344, 409, 442), (445, 343, 408, 450), (453, 342, 407, 458), (461, 341, 406, 466), (469, 340, 405, 474), (477, 339, 404, 482), (485, 338, 403, 490), (493, 337, 402, 498), (501, 336, 401, 506), (509, 335, 400, 514), (517, 334, 399, 522), (525, 333, 398, 530), (535, 384, 397, 536), (528, 383, 396, 529), (520, 382, 395, 521), (512, 381, 394, 513), (504, 380, 393, 505), (496, 379, 392, 497), (488, 378, 391, 489), (480, 377, 390, 481), (472, 376, 389, 473), (464, 375, 388, 465), (456, 374, 387, 457), (448, 373, 386, 449), (440, 372, 385, 441), (415, 432, 558, 575), (416, 431, 556, 574), (417, 430, 554, 573), (524, 523, 590, 545), (418, 429, 552, 572), (499, 418, 572, 587), (419, 428, 550, 571), (537, 423, 567, 592), (484, 483, 585, 555), (459, 413, 577, 582), (420, 427, 548, 570), (444, 443, 580, 565), (421, 426, 546, 569), (534, 371, 384, 535), (527, 370, 383, 528), (519, 369, 382, 520), (511, 368, 381, 512), (503, 367, 380, 504), (495, 366, 379, 496), (487, 365, 378, 488), (479, 364, 377, 480), (471, 363, 376, 472), (463, 362, 375, 464), (455, 361, 374, 456), (447, 360, 373, 448), (439, 359, 372, 440), (533, 358, 371, 534), (526, 357, 370, 527), (518, 356, 369, 519), (510, 355, 368, 511), (502, 354, 367, 503), (494, 353, 366, 495), (486, 352, 365, 487), (478, 351, 364, 479), (470, 350, 363, 471), (462, 349, 362, 463), (454, 348, 361, 455), (446, 347, 360, 447), (438, 346, 359, 439), (538, 333, 358, 533), (525, 334, 357, 526), (517, 335, 356, 518), (509, 336, 355, 510), (501, 337, 354, 502), (493, 338, 353, 494), (485, 339, 352, 486), (477, 340, 351, 478), (469, 341, 350, 470), (461, 342, 349, 462), (453, 343, 348, 454), (445, 344, 347, 446), (437, 345, 346, 438), (344, 437, 438, 347), (347, 438, 439, 360), (360, 439, 440, 373), (412, 443, 444, 435), (373, 440, 441, 386), (345, 437, 442, 410), (386, 441, 443, 412), (410, 442, 444, 436), (343, 445, 446, 348), (348, 446, 447, 361), (361, 447, 448, 374), (413, 451, 452, 434), (374, 448, 449, 387), (344, 445, 450, 409), (387, 449, 451, 413), (409, 450, 452, 435), (342, 453, 454, 349), (349, 454, 455, 362), (362, 455, 456, 375), (414, 459, 460, 433), (375, 456, 457, 388), (343, 453, 458, 408), (388, 457, 459, 414), (408, 458, 460, 434), (341, 461, 462, 350), (350, 462, 463, 363), (363, 463, 464, 376), (415, 467, 468, 432), (376, 464, 465, 389), (342, 461, 466, 407), (389, 465, 467, 415), (407, 466, 468, 433), (340, 469, 470, 351), (351, 470, 471, 364), (364, 471, 472, 377), (416, 475, 476, 431), (377, 472, 473, 390), (341, 469, 474, 406), (390, 473, 475, 416), (406, 474, 476, 432), (339, 477, 478, 352), (352, 478, 479, 365), (365, 479, 480, 378), (417, 483, 484, 430), (378, 480, 481, 391), (340, 477, 482, 405), (391, 481, 483, 417), (405, 482, 484, 431), (338, 485, 486, 353), (353, 486, 487, 366), (366, 487, 488, 379), (418, 491, 492, 429), (379, 488, 489, 392), (339, 485, 490, 404), (392, 489, 491, 418), (404, 490, 492, 430), (337, 493, 494, 354), (354, 494, 495, 367), (367, 495, 496, 380), (419, 499, 500, 428), (380, 496, 497, 393), (338, 493, 498, 403), (393, 497, 499, 419), (403, 498, 500, 429), (336, 501, 502, 355), (355, 502, 503, 368), (368, 503, 504, 381), (420, 507, 508, 427), (381, 504, 505, 394), (337, 501, 506, 402), (394, 505, 507, 420), (402, 506, 508, 428), (335, 509, 510, 356), (356, 510, 511, 369), (369, 511, 512, 382), (421, 515, 516, 426), (382, 512, 513, 395), (336, 509, 514, 401), (395, 513, 515, 421), (401, 514, 516, 427), (334, 517, 518, 357), (357, 518, 519, 370), (370, 519, 520, 383), (422, 523, 524, 425), (383, 520, 521, 396), (335, 517, 522, 400), (396, 521, 523, 422), (400, 522, 524, 426), (333, 525, 526, 358), (358, 526, 527, 371), (371, 527, 528, 384), (423, 531, 532, 424), (384, 528, 529, 397), (334, 525, 530, 399), (397, 529, 531, 423), (399, 530, 532, 425), (317, 538, 533, 319), (319, 533, 534, 323), (323, 534, 535, 321), (329, 537, 540, 332), (321, 535, 536, 325), (325, 536, 537, 329), (398, 539, 540, 424), (333, 538, 539, 398), (592, 567, 542, 541), (591, 568, 544, 543), (590, 569, 546, 545), (589, 570, 548, 547), (588, 571, 550, 549), (587, 572, 552, 551), (586, 573, 554, 553), (585, 574, 556, 555), (584, 575, 558, 557), (583, 576, 560, 559), (582, 577, 562, 561), (581, 578, 564, 563), (580, 579, 566, 565), (460, 459, 582, 561), (475, 415, 575, 584), (414, 433, 560, 576), (500, 499, 587, 551), (413, 434, 562, 577), (515, 420, 570, 589), (540, 537, 592, 541), (412, 435, 564, 578), (411, 436, 566, 579), (451, 412, 578, 581), (424, 540, 541, 542), (476, 475, 584, 557), (491, 417, 573, 586), (425, 532, 543, 544), (516, 515, 589, 547), (426, 524, 545, 546), (531, 422, 568, 591), (427, 516, 547, 548), (428, 508, 549, 550), (452, 451, 581, 563), (429, 500, 551, 552), (467, 414, 576, 583), (430, 492, 553, 554), (492, 491, 586, 553), (507, 419, 571, 588), (431, 484, 555, 556), (532, 531, 591, 543), (432, 476, 557, 558), (433, 468, 559, 560), (443, 411, 579, 580), (434, 460, 561, 562), (468, 467, 583, 559), (435, 452, 563, 564), (483, 416, 574, 585), (508, 507, 588, 549), (436, 444, 565, 566), (523, 421, 569, 590), (423, 424, 542, 567), (422, 425, 544, 568)])
me_cube.polygons.foreach_set('material_index', [7, 7, 7, 7, 7, 7, 7, 7, 7, 3, 7, 7, 7, 7, 7, 3, 7, 3, 3, 3, 4, 3, 3, 3, 3, 3, 3, 5, 5, 5, 5, 5, 5, 5, 5, 5, 5, 5, 5, 5, 5, 5, 5, 5, 5, 5, 5, 5, 5, 5, 5, 5, 5, 5, 5, 5, 5, 3, 3, 3, 3, 3, 3, 3, 3, 3, 3, 3, 3, 3, 3, 3, 3, 3, 3, 3, 3, 3, 3, 3, 3, 3, 3, 4, 3, 4, 3, 3, 5, 4, 5, 4, 5, 3, 3, 4, 3, 3, 3, 3, 3, 3, 3, 3, 3, 3, 3, 3, 3, 3, 3, 3, 3, 3, 3, 3, 3, 3, 3, 3, 3, 3, 3, 3, 3, 3, 3, 3, 3, 3, 3, 3, 3, 3, 3, 2, 2, 2, 2, 1, 1, 1, 1, 1, 1, 1, 1, 1, 1, 1, 1, 1, 1, 1, 1, 3, 3, 3, 3, 3, 3, 5, 5, 3, 3, 3, 4, 3, 3, 5, 5, 3, 3, 3, 3, 3, 3, 5, 5, 3, 3, 3, 4, 3, 3, 5, 5, 3, 3, 3, 3, 3, 3, 5, 5, 3, 3, 3, 4, 3, 3, 5, 5, 3, 3, 3, 3, 3, 3, 5, 5, 3, 3, 3, 4, 3, 3, 5, 5, 3, 3, 3, 3, 3, 3, 5, 5, 3, 3, 3, 4, 3, 3, 5, 5, 3, 3, 3, 3, 3, 3, 5, 5, 3, 3, 3, 4, 3, 3, 5, 5, 3, 3, 3, 3, 3, 5, 5, 3, 6, 6, 6, 6, 6, 6, 6, 6, 6, 6, 6, 6, 6, 3, 5, 3, 4, 4, 5, 3, 3, 4, 5, 5, 3, 5, 5, 4, 5, 5, 5, 5, 4, 5, 5, 5, 3, 5, 5, 4, 5, 5, 5, 5, 4, 5, 5, 3, 5, 5, 4, 3, 3, 3, 3, 4, 3, 3, 3, 3, 3, 3, 5, 5, 5, 5, 5, 5, 5, 5, 5, 5, 5, 5, 5, 5, 5, 5, 5, 5, 5, 5, 5, 5, 5, 5, 5, 5, 5, 5, 5, 5, 3, 3, 3, 3, 3, 3, 3, 3, 3, 3, 3, 3, 3, 3, 3, 3, 3, 3, 3, 3, 3, 3, 3, 3, 3, 3, 4, 3, 4, 3, 3, 5, 4, 5, 4, 5, 3, 3, 4, 3, 3, 3, 3, 3, 3, 3, 3, 3, 3, 3, 3, 3, 3, 3, 3, 3, 3, 3, 3, 3, 3, 3, 3, 3, 3, 3, 3, 3, 3, 3, 3, 3, 3, 3, 3, 3, 3, 3, 3, 3, 3, 3, 3, 3, 5, 5, 3, 3, 3, 4, 3, 3, 5, 5, 3, 3, 3, 3, 3, 3, 5, 5, 3, 3, 3, 4, 3, 3, 5, 5, 3, 3, 3, 3, 3, 3, 5, 5, 3, 3, 3, 4, 3, 3, 5, 5, 3, 3, 3, 3, 3, 3, 5, 5, 3, 3, 3, 4, 3, 3, 5, 5, 3, 3, 3, 3, 3, 3, 5, 5, 3, 3, 3, 4, 3, 3, 5, 5, 3, 3, 3, 3, 3, 3, 5, 5, 3, 3, 3, 4, 3, 3, 5, 5, 3, 3, 3, 3, 3, 5, 5, 3, 6, 6, 6, 6, 6, 6, 6, 6, 6, 6, 6, 6, 6, 3, 5, 3, 4, 4, 5, 3, 3, 4, 5, 5, 3, 5, 5, 4, 5, 5, 5, 5, 4, 5, 5, 5, 3, 5, 5, 4, 5, 5, 5, 5, 4, 5, 5, 3, 5, 5, 4, 3])
_uv = me_cube.uv_layers.new(name='UVMap')
_uv.uv.foreach_set('vector', [0.625, 0.5, 0.875, 0.5, 0.875, 0.75, 0.625, 0.75, 0.375, 0.0, 0.625, 0.0, 0.625, 0.25, 0.375, 0.25, 0.125, 0.5, 0.375, 0.5, 0.375, 0.75, 0.125, 0.75, 0.375, 0.5, 0.625, 0.5, 0.625, 0.75, 0.375, 0.75, 0.375, 0.25, 0.625, 0.25, 0.625, 0.5, 0.375, 0.5, 0.3882, 0.977, 0.5, 0.977, 0.6118, 0.977, 0.625, 1.0, 0.375, 1.0, 0.6118, 0.773, 0.5, 0.773, 0.3882, 0.773, 0.375, 0.75, 0.625, 0.75, 0.6118, 0.977, 0.6118, 0.875, 0.6118, 0.773, 0.625, 0.75, 0.625, 1.0, 0.3882, 0.773, 0.3882, 0.875, 0.3882, 0.977, 0.375, 1.0, 0.375, 0.75, 0.6118, 0.773, 0.6118, 0.875, 0.6118, 0.875, 0.6118, 0.773, 0.3882, 0.773, 0.5, 0.773, 0.5, 0.773, 0.3882, 0.773, 0.3882, 0.875, 0.3882, 0.773, 0.3882, 0.773, 0.3882, 0.875, 0.5, 0.773, 0.6118, 0.773, 0.6118, 0.773, 0.5, 0.773, 0.6118, 0.977, 0.5, 0.977, 0.5, 0.977, 0.6118, 0.977, 0.3882, 0.977, 0.3882, 0.875, 0.3882, 0.875, 0.3882, 0.977, 0.6118, 0.875, 0.6118, 0.977, 0.6118, 0.977, 0.6118, 0.875, 0.5, 0.977, 0.3882, 0.977, 0.3882, 0.977, 0.5, 0.977, 0.6085, 0.0, 0.625, 0.0, 0.625, 0.25, 0.6085, 0.25, 0.6085, 0.25, 0.625, 0.25, 0.625, 0.5, 0.6085, 0.5, 0.6085, 0.5, 0.625, 0.5, 0.625, 0.75, 0.6085, 0.75, 0.6001, 0.7818, 0.6153, 0.7818, 0.6153, 0.9682, 0.6001, 0.9682, 0.125, 0.5, 0.375, 0.5, 0.375, 0.75, 0.125, 0.75, 0.625, 0.5, 0.875, 0.5, 0.875, 0.75, 0.625, 0.75, 0.6085, 0.75, 0.625, 0.75, 0.6184, 0.7718, 0.6028, 0.7718, 0.625, 0.75, 0.625, 1.0, 0.6184, 0.9782, 0.6184, 0.7718, 0.3918, 1.0, 0.375, 1.0, 0.3816, 0.9782, 0.3976, 0.9782, 0.375, 1.0, 0.375, 0.75, 0.3816, 0.7718, 0.3816, 0.9782, 0.6028, 0.7718, 0.6184, 0.7718, 0.6153, 0.7818, 0.6001, 0.7818, 0.6184, 0.7718, 0.6184, 0.9782, 0.6153, 0.9682, 0.6153, 0.7818, 0.3976, 0.9782, 0.3816, 0.9782, 0.3847, 0.9682, 0.4002, 0.9682, 0.3816, 0.9782, 0.3816, 0.7718, 0.3847, 0.7818, 0.3847, 0.9682, 0.6184, 0.9782, 0.6028, 0.9782, 0.6001, 0.9682, 0.6153, 0.9682, 0.6006, 0.9782, 0.5859, 0.9782, 0.5836, 0.9682, 0.598, 0.9682, 0.5839, 0.9782, 0.569, 0.9782, 0.5672, 0.9682, 0.5817, 0.9682, 0.5667, 0.9782, 0.552, 0.9782, 0.5507, 0.9682, 0.565, 0.9682, 0.5497, 0.9782, 0.5351, 0.9782, 0.5342, 0.9682, 0.5484, 0.9682, 0.5331, 0.9782, 0.5182, 0.9782, 0.5178, 0.9682, 0.5322, 0.9682, 0.5158, 0.9782, 0.5013, 0.9782, 0.5013, 0.9682, 0.5154, 0.9682, 0.4992, 0.9782, 0.4844, 0.9782, 0.4848, 0.9682, 0.4992, 0.9682, 0.482, 0.9782, 0.4675, 0.9782, 0.4683, 0.9682, 0.4825, 0.9682, 0.4653, 0.9782, 0.4506, 0.9782, 0.4519, 0.9682, 0.4662, 0.9682, 0.4484, 0.9782, 0.4337, 0.9782, 0.4354, 0.9682, 0.4497, 0.9682, 0.4315, 0.9782, 0.4168, 0.9782, 0.4189, 0.9682, 0.4332, 0.9682, 0.4141, 0.9782, 0.3999, 0.9782, 0.4025, 0.9682, 0.4163, 0.9682, 0.3976, 0.7718, 0.3999, 0.7718, 0.4025, 0.7818, 0.4002, 0.7818, 0.4141, 0.7718, 0.4168, 0.7718, 0.4189, 0.7818, 0.4163, 0.7818, 0.4315, 0.7718, 0.4337, 0.7718, 0.4354, 0.7818, 0.4332, 0.7818, 0.4484, 0.7718, 0.4506, 0.7718, 0.4519, 0.7818, 0.4497, 0.7818, 0.4653, 0.7718, 0.4675, 0.7718, 0.4683, 0.7818, 0.4662, 0.7818, 0.482, 0.7718, 0.4844, 0.7718, 0.4848, 0.7818, 0.4825, 0.7818, 0.4992, 0.7718, 0.5013, 0.7718, 0.5013, 0.7818, 0.4992, 0.7818, 0.5158, 0.7718, 0.5182, 0.7718, 0.5178, 0.7818, 0.5154, 0.7818, 0.5331, 0.7718, 0.5351, 0.7718, 0.5342, 0.7818, 0.5322, 0.7818, 0.5497, 0.7718, 0.552, 0.7718, 0.5507, 0.7818, 0.5484, 0.7818, 0.5667, 0.7718, 0.569, 0.7718, 0.5672, 0.7818, 0.565, 0.7818, 0.5839, 0.7718, 0.5859, 0.7718, 0.5836, 0.7818, 0.5817, 0.7818, 0.6006, 0.7718, 0.6028, 0.7718, 0.6001, 0.7818, 0.598, 0.7818, 0.625, 1.0, 0.6085, 1.0, 0.6028, 0.9782, 0.6184, 0.9782, 0.6063, 1.0, 0.5907, 1.0, 0.5859, 0.9782, 0.6006, 0.9782, 0.5886, 1.0, 0.5728, 1.0, 0.569, 0.9782, 0.5839, 0.9782, 0.5705, 1.0, 0.555, 1.0, 0.552, 0.9782, 0.5667, 0.9782, 0.5525, 1.0, 0.5371, 1.0, 0.5351, 0.9782, 0.5497, 0.9782, 0.5349, 1.0, 0.5192, 1.0, 0.5182, 0.9782, 0.5331, 0.9782, 0.5167, 1.0, 0.5014, 1.0, 0.5013, 0.9782, 0.5158, 0.9782, 0.4992, 1.0, 0.4835, 1.0, 0.4844, 0.9782, 0.4992, 0.9782, 0.481, 1.0, 0.4657, 1.0, 0.4675, 0.9782, 0.482, 0.9782, 0.4634, 1.0, 0.4478, 1.0, 0.4506, 0.9782, 0.4653, 0.9782, 0.4455, 1.0, 0.43, 1.0, 0.4337, 0.9782, 0.4484, 0.9782, 0.4276, 1.0, 0.4121, 1.0, 0.4168, 0.9782, 0.4315, 0.9782, 0.4093, 1.0, 0.3942, 1.0, 0.3999, 0.9782, 0.4141, 0.9782, 0.3918, 0.75, 0.3942, 0.75, 0.3999, 0.7718, 0.3976, 0.7718, 0.4093, 0.75, 0.4121, 0.75, 0.4168, 0.7718, 0.4141, 0.7718, 0.4276, 0.75, 0.43, 0.75, 0.4337, 0.7718, 0.4315, 0.7718, 0.4455, 0.75, 0.4478, 0.75, 0.4506, 0.7718, 0.4484, 0.7718, 0.4634, 0.75, 0.4657, 0.75, 0.4675, 0.7718, 0.4653, 0.7718, 0.481, 0.75, 0.4835, 0.75, 0.4844, 0.7718, 0.482, 0.7718, 0.4992, 0.75, 0.5014, 0.75, 0.5013, 0.7718, 0.4992, 0.7718, 0.5167, 0.75, 0.5192, 0.75, 0.5182, 0.7718, 0.5158, 0.7718, 0.5349, 0.75, 0.5371, 0.75, 0.5351, 0.7718, 0.5331, 0.7718, 0.5525, 0.75, 0.555, 0.75, 0.552, 0.7718, 0.5497, 0.7718, 0.5705, 0.75, 0.5728, 0.75, 0.569, 0.7718, 0.5667, 0.7718, 0.5886, 0.75, 0.5907, 0.75, 0.5859, 0.7718, 0.5839, 0.7718, 0.6063, 0.75, 0.6085, 0.75, 0.6028, 0.7718, 0.6006, 0.7718, 0.5342, 0.7818, 0.5342, 0.9682, 0.5342, 0.9682, 0.5342, 0.7818, 0.5178, 0.7818, 0.5178, 0.9682, 0.5178, 0.9682, 0.5178, 0.7818, 0.5013, 0.7818, 0.5013, 0.9682, 0.5013, 0.9682, 0.5013, 0.7818, 0.4332, 0.9682, 0.4332, 0.7818, 0.4332, 0.7818, 0.4332, 0.9682, 0.4848, 0.7818, 0.4848, 0.9682, 0.4848, 0.9682, 0.4848, 0.7818, 0.4825, 0.7818, 0.4848, 0.7818, 0.4848, 0.7818, 0.4825, 0.7818, 0.4683, 0.7818, 0.4683, 0.9682, 0.4683, 0.9682, 0.4683, 0.7818, 0.4002, 0.7818, 0.4025, 0.7818, 0.4025, 0.7818, 0.4002, 0.7818, 0.5154, 0.9682, 0.5154, 0.7818, 0.5154, 0.7818, 0.5154, 0.9682, 0.565, 0.7818, 0.5672, 0.7818, 0.5672, 0.7818, 0.565, 0.7818, 0.4519, 0.7818, 0.4519, 0.9682, 0.4519, 0.9682, 0.4519, 0.7818, 0.598, 0.9682, 0.598, 0.7818, 0.598, 0.7818, 0.598, 0.9682, 0.4354, 0.7818, 0.4354, 0.9682, 0.4354, 0.9682, 0.4354, 0.7818, 0.3918, 0.5, 0.3942, 0.5, 0.3942, 0.75, 0.3918, 0.75, 0.4093, 0.5, 0.4121, 0.5, 0.4121, 0.75, 0.4093, 0.75, 0.4276, 0.5, 0.43, 0.5, 0.43, 0.75, 0.4276, 0.75, 0.4455, 0.5, 0.4478, 0.5, 0.4478, 0.75, 0.4455, 0.75, 0.4634, 0.5, 0.4657, 0.5, 0.4657, 0.75, 0.4634, 0.75, 0.481, 0.5, 0.4835, 0.5, 0.4835, 0.75, 0.481, 0.75, 0.4992, 0.5, 0.5014, 0.5, 0.5014, 0.75, 0.4992, 0.75, 0.5167, 0.5, 0.5192, 0.5, 0.5192, 0.75, 0.5167, 0.75, 0.5349, 0.5, 0.5371, 0.5, 0.5371, 0.75, 0.5349, 0.75, 0.5525, 0.5, 0.555, 0.5, 0.555, 0.75, 0.5525, 0.75, 0.5705, 0.5, 0.5728, 0.5, 0.5728, 0.75, 0.5705, 0.75, 0.5886, 0.5, 0.5907, 0.5, 0.5907, 0.75, 0.5886, 0.75, 0.6063, 0.5, 0.6085, 0.5, 0.6085, 0.75, 0.6063, 0.75, 0.3918, 0.25, 0.3942, 0.25, 0.3942, 0.5, 0.3918, 0.5, 0.4093, 0.25, 0.4121, 0.25, 0.4121, 0.5, 0.4093, 0.5, 0.4276, 0.25, 0.43, 0.25, 0.43, 0.5, 0.4276, 0.5, 0.4455, 0.25, 0.4478, 0.25, 0.4478, 0.5, 0.4455, 0.5, 0.4634, 0.25, 0.4657, 0.25, 0.4657, 0.5, 0.4634, 0.5, 0.481, 0.25, 0.4835, 0.25, 0.4835, 0.5, 0.481, 0.5, 0.4992, 0.25, 0.5014, 0.25, 0.5014, 0.5, 0.4992, 0.5, 0.5167, 0.25, 0.5192, 0.25, 0.5192, 0.5, 0.5167, 0.5, 0.5349, 0.25, 0.5371, 0.25, 0.5371, 0.5, 0.5349, 0.5, 0.5525, 0.25, 0.555, 0.25, 0.555, 0.5, 0.5525, 0.5, 0.5705, 0.25, 0.5728, 0.25, 0.5728, 0.5, 0.5705, 0.5, 0.5886, 0.25, 0.5907, 0.25, 0.5907, 0.5, 0.5886, 0.5, 0.6063, 0.25, 0.6085, 0.25, 0.6085, 0.5, 0.6063, 0.5, 0.3918, 0.0, 0.3942, 0.0, 0.3942, 0.25, 0.3918, 0.25, 0.4093, 0.0, 0.4121, 0.0, 0.4121, 0.25, 0.4093, 0.25, 0.4276, 0.0, 0.43, 0.0, 0.43, 0.25, 0.4276, 0.25, 0.4455, 0.0, 0.4478, 0.0, 0.4478, 0.25, 0.4455, 0.25, 0.4634, 0.0, 0.4657, 0.0, 0.4657, 0.25, 0.4634, 0.25, 0.481, 0.0, 0.4835, 0.0, 0.4835, 0.25, 0.481, 0.25, 0.4992, 0.0, 0.5014, 0.0, 0.5014, 0.25, 0.4992, 0.25, 0.5167, 0.0, 0.5192, 0.0, 0.5192, 0.25, 0.5167, 0.25, 0.5349, 0.0, 0.5371, 0.0, 0.5371, 0.25, 0.5349, 0.25, 0.5525, 0.0, 0.555, 0.0, 0.555, 0.25, 0.5525, 0.25, 0.5705, 0.0, 0.5728, 0.0, 0.5728, 0.25, 0.5705, 0.25, 0.5886, 0.0, 0.5907, 0.0, 0.5907, 0.25, 0.5886, 0.25, 0.6063, 0.0, 0.6085, 0.0, 0.6085, 0.25, 0.6063, 0.25, 0.5104, 0.893, 0.6014, 0.893, 0.6014, 0.959, 0.5104, 0.959, 0.3986, 0.893, 0.4896, 0.893, 0.4896, 0.959, 0.3986, 0.959, 0.3986, 0.791, 0.4896, 0.791, 0.4896, 0.857, 0.3986, 0.857, 0.5104, 0.791, 0.6014, 0.791, 0.6014, 0.857, 0.5104, 0.857, 0.5, 0.875, 0.6118, 0.875, 0.6014, 0.893, 0.5104, 0.893, 0.6118, 0.875, 0.6118, 0.977, 0.6014, 0.959, 0.6014, 0.893, 0.6118, 0.977, 0.5, 0.977, 0.5104, 0.959, 0.6014, 0.959, 0.5, 0.977, 0.5, 0.875, 0.5104, 0.893, 0.5104, 0.959, 0.3882, 0.875, 0.5, 0.875, 0.4896, 0.893, 0.3986, 0.893, 0.5, 0.875, 0.5, 0.977, 0.4896, 0.959, 0.4896, 0.893, 0.5, 0.977, 0.3882, 0.977, 0.3986, 0.959, 0.4896, 0.959, 0.3882, 0.977, 0.3882, 0.875, 0.3986, 0.893, 0.3986, 0.959, 0.3882, 0.773, 0.5, 0.773, 0.4896, 0.791, 0.3986, 0.791, 0.5, 0.773, 0.5, 0.875, 0.4896, 0.857, 0.4896, 0.791, 0.5, 0.875, 0.3882, 0.875, 0.3986, 0.857, 0.4896, 0.857, 0.3882, 0.875, 0.3882, 0.773, 0.3986, 0.791, 0.3986, 0.857, 0.5, 0.773, 0.6118, 0.773, 0.6014, 0.791, 0.5104, 0.791, 0.6118, 0.773, 0.6118, 0.875, 0.6014, 0.857, 0.6014, 0.791, 0.6118, 0.875, 0.5, 0.875, 0.5104, 0.857, 0.6014, 0.857, 0.5, 0.875, 0.5, 0.773, 0.5104, 0.791, 0.5104, 0.857, 0.5907, 0.0, 0.6063, 0.0, 0.6063, 0.25, 0.5907, 0.25, 0.5907, 0.25, 0.6063, 0.25, 0.6063, 0.5, 0.5907, 0.5, 0.5907, 0.5, 0.6063, 0.5, 0.6063, 0.75, 0.5907, 0.75, 0.5836, 0.7818, 0.598, 0.7818, 0.598, 0.9682, 0.5836, 0.9682, 0.5907, 0.75, 0.6063, 0.75, 0.6006, 0.7718, 0.5859, 0.7718, 0.6085, 1.0, 0.6063, 1.0, 0.6006, 0.9782, 0.6028, 0.9782, 0.5859, 0.7718, 0.6006, 0.7718, 0.598, 0.7818, 0.5836, 0.7818, 0.6028, 0.9782, 0.6006, 0.9782, 0.598, 0.9682, 0.6001, 0.9682, 0.5728, 0.0, 0.5886, 0.0, 0.5886, 0.25, 0.5728, 0.25, 0.5728, 0.25, 0.5886, 0.25, 0.5886, 0.5, 0.5728, 0.5, 0.5728, 0.5, 0.5886, 0.5, 0.5886, 0.75, 0.5728, 0.75, 0.5672, 0.7818, 0.5817, 0.7818, 0.5817, 0.9682, 0.5672, 0.9682, 0.5728, 0.75, 0.5886, 0.75, 0.5839, 0.7718, 0.569, 0.7718, 0.5907, 1.0, 0.5886, 1.0, 0.5839, 0.9782, 0.5859, 0.9782, 0.569, 0.7718, 0.5839, 0.7718, 0.5817, 0.7818, 0.5672, 0.7818, 0.5859, 0.9782, 0.5839, 0.9782, 0.5817, 0.9682, 0.5836, 0.9682, 0.555, 0.0, 0.5705, 0.0, 0.5705, 0.25, 0.555, 0.25, 0.555, 0.25, 0.5705, 0.25, 0.5705, 0.5, 0.555, 0.5, 0.555, 0.5, 0.5705, 0.5, 0.5705, 0.75, 0.555, 0.75, 0.5507, 0.7818, 0.565, 0.7818, 0.565, 0.9682, 0.5507, 0.9682, 0.555, 0.75, 0.5705, 0.75, 0.5667, 0.7718, 0.552, 0.7718, 0.5728, 1.0, 0.5705, 1.0, 0.5667, 0.9782, 0.569, 0.9782, 0.552, 0.7718, 0.5667, 0.7718, 0.565, 0.7818, 0.5507, 0.7818, 0.569, 0.9782, 0.5667, 0.9782, 0.565, 0.9682, 0.5672, 0.9682, 0.5371, 0.0, 0.5525, 0.0, 0.5525, 0.25, 0.5371, 0.25, 0.5371, 0.25, 0.5525, 0.25, 0.5525, 0.5, 0.5371, 0.5, 0.5371, 0.5, 0.5525, 0.5, 0.5525, 0.75, 0.5371, 0.75, 0.5342, 0.7818, 0.5484, 0.7818, 0.5484, 0.9682, 0.5342, 0.9682, 0.5371, 0.75, 0.5525, 0.75, 0.5497, 0.7718, 0.5351, 0.7718, 0.555, 1.0, 0.5525, 1.0, 0.5497, 0.9782, 0.552, 0.9782, 0.5351, 0.7718, 0.5497, 0.7718, 0.5484, 0.7818, 0.5342, 0.7818, 0.552, 0.9782, 0.5497, 0.9782, 0.5484, 0.9682, 0.5507, 0.9682, 0.5192, 0.0, 0.5349, 0.0, 0.5349, 0.25, 0.5192, 0.25, 0.5192, 0.25, 0.5349, 0.25, 0.5349, 0.5, 0.5192, 0.5, 0.5192, 0.5, 0.5349, 0.5, 0.5349, 0.75, 0.5192, 0.75, 0.5178, 0.7818, 0.5322, 0.7818, 0.5322, 0.9682, 0.5178, 0.9682, 0.5192, 0.75, 0.5349, 0.75, 0.5331, 0.7718, 0.5182, 0.7718, 0.5371, 1.0, 0.5349, 1.0, 0.5331, 0.9782, 0.5351, 0.9782, 0.5182, 0.7718, 0.5331, 0.7718, 0.5322, 0.7818, 0.5178, 0.7818, 0.5351, 0.9782, 0.5331, 0.9782, 0.5322, 0.9682, 0.5342, 0.9682, 0.5014, 0.0, 0.5167, 0.0, 0.5167, 0.25, 0.5014, 0.25, 0.5014, 0.25, 0.5167, 0.25, 0.5167, 0.5, 0.5014, 0.5, 0.5014, 0.5, 0.5167, 0.5, 0.5167, 0.75, 0.5014, 0.75, 0.5013, 0.7818, 0.5154, 0.7818, 0.5154, 0.9682, 0.5013, 0.9682, 0.5014, 0.75, 0.5167, 0.75, 0.5158, 0.7718, 0.5013, 0.7718, 0.5192, 1.0, 0.5167, 1.0, 0.5158, 0.9782, 0.5182, 0.9782, 0.5013, 0.7718, 0.5158, 0.7718, 0.5154, 0.7818, 0.5013, 0.7818, 0.5182, 0.9782, 0.5158, 0.9782, 0.5154, 0.9682, 0.5178, 0.9682, 0.4835, 0.0, 0.4992, 0.0, 0.4992, 0.25, 0.4835, 0.25, 0.4835, 0.25, 0.4992, 0.25, 0.4992, 0.5, 0.4835, 0.5, 0.4835, 0.5, 0.4992, 0.5, 0.4992, 0.75, 0.4835, 0.75, 0.4848, 0.7818, 0.4992, 0.7818, 0.4992, 0.9682, 0.4848, 0.9682, 0.4835, 0.75, 0.4992, 0.75, 0.4992, 0.7718, 0.4844, 0.7718, 0.5014, 1.0, 0.4992, 1.0, 0.4992, 0.9782, 0.5013, 0.9782, 0.4844, 0.7718, 0.4992, 0.7718, 0.4992, 0.7818, 0.4848, 0.7818, 0.5013, 0.9782, 0.4992, 0.9782, 0.4992, 0.9682, 0.5013, 0.9682, 0.4657, 0.0, 0.481, 0.0, 0.481, 0.25, 0.4657, 0.25, 0.4657, 0.25, 0.481, 0.25, 0.481, 0.5, 0.4657, 0.5, 0.4657, 0.5, 0.481, 0.5, 0.481, 0.75, 0.4657, 0.75, 0.4683, 0.7818, 0.4825, 0.7818, 0.4825, 0.9682, 0.4683, 0.9682, 0.4657, 0.75, 0.481, 0.75, 0.482, 0.7718, 0.4675, 0.7718, 0.4835, 1.0, 0.481, 1.0, 0.482, 0.9782, 0.4844, 0.9782, 0.4675, 0.7718, 0.482, 0.7718, 0.4825, 0.7818, 0.4683, 0.7818, 0.4844, 0.9782, 0.482, 0.9782, 0.4825, 0.9682, 0.4848, 0.9682, 0.4478, 0.0, 0.4634, 0.0, 0.4634, 0.25, 0.4478, 0.25, 0.4478, 0.25, 0.4634, 0.25, 0.4634, 0.5, 0.4478, 0.5, 0.4478, 0.5, 0.4634, 0.5, 0.4634, 0.75, 0.4478, 0.75, 0.4519, 0.7818, 0.4662, 0.7818, 0.4662, 0.9682, 0.4519, 0.9682, 0.4478, 0.75, 0.4634, 0.75, 0.4653, 0.7718, 0.4506, 0.7718, 0.4657, 1.0, 0.4634, 1.0, 0.4653, 0.9782, 0.4675, 0.9782, 0.4506, 0.7718, 0.4653, 0.7718, 0.4662, 0.7818, 0.4519, 0.7818, 0.4675, 0.9782, 0.4653, 0.9782, 0.4662, 0.9682, 0.4683, 0.9682, 0.43, 0.0, 0.4455, 0.0, 0.4455, 0.25, 0.43, 0.25, 0.43, 0.25, 0.4455, 0.25, 0.4455, 0.5, 0.43, 0.5, 0.43, 0.5, 0.4455, 0.5, 0.4455, 0.75, 0.43, 0.75, 0.4354, 0.7818, 0.4497, 0.7818, 0.4497, 0.9682, 0.4354, 0.9682, 0.43, 0.75, 0.4455, 0.75, 0.4484, 0.7718, 0.4337, 0.7718, 0.4478, 1.0, 0.4455, 1.0, 0.4484, 0.9782, 0.4506, 0.9782, 0.4337, 0.7718, 0.4484, 0.7718, 0.4497, 0.7818, 0.4354, 0.7818, 0.4506, 0.9782, 0.4484, 0.9782, 0.4497, 0.9682, 0.4519, 0.9682, 0.4121, 0.0, 0.4276, 0.0, 0.4276, 0.25, 0.4121, 0.25, 0.4121, 0.25, 0.4276, 0.25, 0.4276, 0.5, 0.4121, 0.5, 0.4121, 0.5, 0.4276, 0.5, 0.4276, 0.75, 0.4121, 0.75, 0.4189, 0.7818, 0.4332, 0.7818, 0.4332, 0.9682, 0.4189, 0.9682, 0.4121, 0.75, 0.4276, 0.75, 0.4315, 0.7718, 0.4168, 0.7718, 0.43, 1.0, 0.4276, 1.0, 0.4315, 0.9782, 0.4337, 0.9782, 0.4168, 0.7718, 0.4315, 0.7718, 0.4332, 0.7818, 0.4189, 0.7818, 0.4337, 0.9782, 0.4315, 0.9782, 0.4332, 0.9682, 0.4354, 0.9682, 0.3942, 0.0, 0.4093, 0.0, 0.4093, 0.25, 0.3942, 0.25, 0.3942, 0.25, 0.4093, 0.25, 0.4093, 0.5, 0.3942, 0.5, 0.3942, 0.5, 0.4093, 0.5, 0.4093, 0.75, 0.3942, 0.75, 0.4025, 0.7818, 0.4163, 0.7818, 0.4163, 0.9682, 0.4025, 0.9682, 0.3942, 0.75, 0.4093, 0.75, 0.4141, 0.7718, 0.3999, 0.7718, 0.4121, 1.0, 0.4093, 1.0, 0.4141, 0.9782, 0.4168, 0.9782, 0.3999, 0.7718, 0.4141, 0.7718, 0.4163, 0.7818, 0.4025, 0.7818, 0.4168, 0.9782, 0.4141, 0.9782, 0.4163, 0.9682, 0.4189, 0.9682, 0.375, 0.0, 0.3918, 0.0, 0.3918, 0.25, 0.375, 0.25, 0.375, 0.25, 0.3918, 0.25, 0.3918, 0.5, 0.375, 0.5, 0.375, 0.5, 0.3918, 0.5, 0.3918, 0.75, 0.375, 0.75, 0.3847, 0.7818, 0.4002, 0.7818, 0.4002, 0.9682, 0.3847, 0.9682, 0.375, 0.75, 0.3918, 0.75, 0.3976, 0.7718, 0.3816, 0.7718, 0.3816, 0.7718, 0.3976, 0.7718, 0.4002, 0.7818, 0.3847, 0.7818, 0.3999, 0.9782, 0.3976, 0.9782, 0.4002, 0.9682, 0.4025, 0.9682, 0.3942, 1.0, 0.3918, 1.0, 0.3976, 0.9782, 0.3999, 0.9782, 0.4002, 0.7818, 0.4025, 0.7818, 0.4025, 0.9682, 0.4002, 0.9682, 0.4163, 0.7818, 0.4189, 0.7818, 0.4189, 0.9682, 0.4163, 0.9682, 0.4332, 0.7818, 0.4354, 0.7818, 0.4354, 0.9682, 0.4332, 0.9682, 0.4497, 0.7818, 0.4519, 0.7818, 0.4519, 0.9682, 0.4497, 0.9682, 0.4662, 0.7818, 0.4683, 0.7818, 0.4683, 0.9682, 0.4662, 0.9682, 0.4825, 0.7818, 0.4848, 0.7818, 0.4848, 0.9682, 0.4825, 0.9682, 0.4992, 0.7818, 0.5013, 0.7818, 0.5013, 0.9682, 0.4992, 0.9682, 0.5154, 0.7818, 0.5178, 0.7818, 0.5178, 0.9682, 0.5154, 0.9682, 0.5322, 0.7818, 0.5342, 0.7818, 0.5342, 0.9682, 0.5322, 0.9682, 0.5484, 0.7818, 0.5507, 0.7818, 0.5507, 0.9682, 0.5484, 0.9682, 0.565, 0.7818, 0.5672, 0.7818, 0.5672, 0.9682, 0.565, 0.9682, 0.5817, 0.7818, 0.5836, 0.7818, 0.5836, 0.9682, 0.5817, 0.9682, 0.598, 0.7818, 0.6001, 0.7818, 0.6001, 0.9682, 0.598, 0.9682, 0.565, 0.9682, 0.565, 0.7818, 0.565, 0.7818, 0.565, 0.9682, 0.5322, 0.7818, 0.5342, 0.7818, 0.5342, 0.7818, 0.5322, 0.7818, 0.5507, 0.7818, 0.5507, 0.9682, 0.5507, 0.9682, 0.5507, 0.7818, 0.4825, 0.9682, 0.4825, 0.7818, 0.4825, 0.7818, 0.4825, 0.9682, 0.5672, 0.7818, 0.5672, 0.9682, 0.5672, 0.9682, 0.5672, 0.7818, 0.4497, 0.7818, 0.4519, 0.7818, 0.4519, 0.7818, 0.4497, 0.7818, 0.4002, 0.9682, 0.4002, 0.7818, 0.4002, 0.7818, 0.4002, 0.9682, 0.5836, 0.7818, 0.5836, 0.9682, 0.5836, 0.9682, 0.5836, 0.7818, 0.6001, 0.7818, 0.6001, 0.9682, 0.6001, 0.9682, 0.6001, 0.7818, 0.5817, 0.7818, 0.5836, 0.7818, 0.5836, 0.7818, 0.5817, 0.7818, 0.4025, 0.9682, 0.4002, 0.9682, 0.4002, 0.9682, 0.4025, 0.9682, 0.5322, 0.9682, 0.5322, 0.7818, 0.5322, 0.7818, 0.5322, 0.9682, 0.4992, 0.7818, 0.5013, 0.7818, 0.5013, 0.7818, 0.4992, 0.7818, 0.4189, 0.9682, 0.4163, 0.9682, 0.4163, 0.9682, 0.4189, 0.9682, 0.4497, 0.9682, 0.4497, 0.7818, 0.4497, 0.7818, 0.4497, 0.9682, 0.4354, 0.9682, 0.4332, 0.9682, 0.4332, 0.9682, 0.4354, 0.9682, 0.4163, 0.7818, 0.4189, 0.7818, 0.4189, 0.7818, 0.4163, 0.7818, 0.4519, 0.9682, 0.4497, 0.9682, 0.4497, 0.9682, 0.4519, 0.9682, 0.4683, 0.9682, 0.4662, 0.9682, 0.4662, 0.9682, 0.4683, 0.9682, 0.5817, 0.9682, 0.5817, 0.7818, 0.5817, 0.7818, 0.5817, 0.9682, 0.4848, 0.9682, 0.4825, 0.9682, 0.4825, 0.9682, 0.4848, 0.9682, 0.5484, 0.7818, 0.5507, 0.7818, 0.5507, 0.7818, 0.5484, 0.7818, 0.5013, 0.9682, 0.4992, 0.9682, 0.4992, 0.9682, 0.5013, 0.9682, 0.4992, 0.9682, 0.4992, 0.7818, 0.4992, 0.7818, 0.4992, 0.9682, 0.4662, 0.7818, 0.4683, 0.7818, 0.4683, 0.7818, 0.4662, 0.7818, 0.5178, 0.9682, 0.5154, 0.9682, 0.5154, 0.9682, 0.5178, 0.9682, 0.4163, 0.9682, 0.4163, 0.7818, 0.4163, 0.7818, 0.4163, 0.9682, 0.5342, 0.9682, 0.5322, 0.9682, 0.5322, 0.9682, 0.5342, 0.9682, 0.5507, 0.9682, 0.5484, 0.9682, 0.5484, 0.9682, 0.5507, 0.9682, 0.598, 0.7818, 0.6001, 0.7818, 0.6001, 0.7818, 0.598, 0.7818, 0.5672, 0.9682, 0.565, 0.9682, 0.565, 0.9682, 0.5672, 0.9682, 0.5484, 0.9682, 0.5484, 0.7818, 0.5484, 0.7818, 0.5484, 0.9682, 0.5836, 0.9682, 0.5817, 0.9682, 0.5817, 0.9682, 0.5836, 0.9682, 0.5154, 0.7818, 0.5178, 0.7818, 0.5178, 0.7818, 0.5154, 0.7818, 0.4662, 0.9682, 0.4662, 0.7818, 0.4662, 0.7818, 0.4662, 0.9682, 0.6001, 0.9682, 0.598, 0.9682, 0.598, 0.9682, 0.6001, 0.9682, 0.4332, 0.7818, 0.4354, 0.7818, 0.4354, 0.7818, 0.4332, 0.7818, 0.4025, 0.7818, 0.4025, 0.9682, 0.4025, 0.9682, 0.4025, 0.7818, 0.4189, 0.7818, 0.4189, 0.9682, 0.4189, 0.9682, 0.4189, 0.7818, 0.6085, 0.0, 0.625, 0.0, 0.625, 0.25, 0.6085, 0.25, 0.6085, 0.25, 0.625, 0.25, 0.625, 0.5, 0.6085, 0.5, 0.6085, 0.5, 0.625, 0.5, 0.625, 0.75, 0.6085, 0.75, 0.6001, 0.7818, 0.6153, 0.7818, 0.6153, 0.9682, 0.6001, 0.9682, 0.125, 0.5, 0.375, 0.5, 0.375, 0.75, 0.125, 0.75, 0.625, 0.5, 0.875, 0.5, 0.875, 0.75, 0.625, 0.75, 0.6085, 0.75, 0.625, 0.75, 0.6184, 0.7718, 0.6028, 0.7718, 0.625, 0.75, 0.625, 1.0, 0.6184, 0.9782, 0.6184, 0.7718, 0.3918, 1.0, 0.375, 1.0, 0.3816, 0.9782, 0.3976, 0.9782, 0.375, 1.0, 0.375, 0.75, 0.3816, 0.7718, 0.3816, 0.9782, 0.6028, 0.7718, 0.6184, 0.7718, 0.6153, 0.7818, 0.6001, 0.7818, 0.6184, 0.7718, 0.6184, 0.9782, 0.6153, 0.9682, 0.6153, 0.7818, 0.3976, 0.9782, 0.3816, 0.9782, 0.3847, 0.9682, 0.4002, 0.9682, 0.3816, 0.9782, 0.3816, 0.7718, 0.3847, 0.7818, 0.3847, 0.9682, 0.6184, 0.9782, 0.6028, 0.9782, 0.6001, 0.9682, 0.6153, 0.9682, 0.6006, 0.9782, 0.5859, 0.9782, 0.5836, 0.9682, 0.598, 0.9682, 0.5839, 0.9782, 0.569, 0.9782, 0.5672, 0.9682, 0.5817, 0.9682, 0.5667, 0.9782, 0.552, 0.9782, 0.5507, 0.9682, 0.565, 0.9682, 0.5497, 0.9782, 0.5351, 0.9782, 0.5342, 0.9682, 0.5484, 0.9682, 0.5331, 0.9782, 0.5182, 0.9782, 0.5178, 0.9682, 0.5322, 0.9682, 0.5158, 0.9782, 0.5013, 0.9782, 0.5013, 0.9682, 0.5154, 0.9682, 0.4992, 0.9782, 0.4844, 0.9782, 0.4848, 0.9682, 0.4992, 0.9682, 0.482, 0.9782, 0.4675, 0.9782, 0.4683, 0.9682, 0.4825, 0.9682, 0.4653, 0.9782, 0.4506, 0.9782, 0.4519, 0.9682, 0.4662, 0.9682, 0.4484, 0.9782, 0.4337, 0.9782, 0.4354, 0.9682, 0.4497, 0.9682, 0.4315, 0.9782, 0.4168, 0.9782, 0.4189, 0.9682, 0.4332, 0.9682, 0.4141, 0.9782, 0.3999, 0.9782, 0.4025, 0.9682, 0.4163, 0.9682, 0.3976, 0.7718, 0.3999, 0.7718, 0.4025, 0.7818, 0.4002, 0.7818, 0.4141, 0.7718, 0.4168, 0.7718, 0.4189, 0.7818, 0.4163, 0.7818, 0.4315, 0.7718, 0.4337, 0.7718, 0.4354, 0.7818, 0.4332, 0.7818, 0.4484, 0.7718, 0.4506, 0.7718, 0.4519, 0.7818, 0.4497, 0.7818, 0.4653, 0.7718, 0.4675, 0.7718, 0.4683, 0.7818, 0.4662, 0.7818, 0.482, 0.7718, 0.4844, 0.7718, 0.4848, 0.7818, 0.4825, 0.7818, 0.4992, 0.7718, 0.5013, 0.7718, 0.5013, 0.7818, 0.4992, 0.7818, 0.5158, 0.7718, 0.5182, 0.7718, 0.5178, 0.7818, 0.5154, 0.7818, 0.5331, 0.7718, 0.5351, 0.7718, 0.5342, 0.7818, 0.5322, 0.7818, 0.5497, 0.7718, 0.552, 0.7718, 0.5507, 0.7818, 0.5484, 0.7818, 0.5667, 0.7718, 0.569, 0.7718, 0.5672, 0.7818, 0.565, 0.7818, 0.5839, 0.7718, 0.5859, 0.7718, 0.5836, 0.7818, 0.5817, 0.7818, 0.6006, 0.7718, 0.6028, 0.7718, 0.6001, 0.7818, 0.598, 0.7818, 0.625, 1.0, 0.6085, 1.0, 0.6028, 0.9782, 0.6184, 0.9782, 0.6063, 1.0, 0.5907, 1.0, 0.5859, 0.9782, 0.6006, 0.9782, 0.5886, 1.0, 0.5728, 1.0, 0.569, 0.9782, 0.5839, 0.9782, 0.5705, 1.0, 0.555, 1.0, 0.552, 0.9782, 0.5667, 0.9782, 0.5525, 1.0, 0.5371, 1.0, 0.5351, 0.9782, 0.5497, 0.9782, 0.5349, 1.0, 0.5192, 1.0, 0.5182, 0.9782, 0.5331, 0.9782, 0.5167, 1.0, 0.5014, 1.0, 0.5013, 0.9782, 0.5158, 0.9782, 0.4992, 1.0, 0.4835, 1.0, 0.4844, 0.9782, 0.4992, 0.9782, 0.481, 1.0, 0.4657, 1.0, 0.4675, 0.9782, 0.482, 0.9782, 0.4634, 1.0, 0.4478, 1.0, 0.4506, 0.9782, 0.4653, 0.9782, 0.4455, 1.0, 0.43, 1.0, 0.4337, 0.9782, 0.4484, 0.9782, 0.4276, 1.0, 0.4121, 1.0, 0.4168, 0.9782, 0.4315, 0.9782, 0.4093, 1.0, 0.3942, 1.0, 0.3999, 0.9782, 0.4141, 0.9782, 0.3918, 0.75, 0.3942, 0.75, 0.3999, 0.7718, 0.3976, 0.7718, 0.4093, 0.75, 0.4121, 0.75, 0.4168, 0.7718, 0.4141, 0.7718, 0.4276, 0.75, 0.43, 0.75, 0.4337, 0.7718, 0.4315, 0.7718, 0.4455, 0.75, 0.4478, 0.75, 0.4506, 0.7718, 0.4484, 0.7718, 0.4634, 0.75, 0.4657, 0.75, 0.4675, 0.7718, 0.4653, 0.7718, 0.481, 0.75, 0.4835, 0.75, 0.4844, 0.7718, 0.482, 0.7718, 0.4992, 0.75, 0.5014, 0.75, 0.5013, 0.7718, 0.4992, 0.7718, 0.5167, 0.75, 0.5192, 0.75, 0.5182, 0.7718, 0.5158, 0.7718, 0.5349, 0.75, 0.5371, 0.75, 0.5351, 0.7718, 0.5331, 0.7718, 0.5525, 0.75, 0.555, 0.75, 0.552, 0.7718, 0.5497, 0.7718, 0.5705, 0.75, 0.5728, 0.75, 0.569, 0.7718, 0.5667, 0.7718, 0.5886, 0.75, 0.5907, 0.75, 0.5859, 0.7718, 0.5839, 0.7718, 0.6063, 0.75, 0.6085, 0.75, 0.6028, 0.7718, 0.6006, 0.7718, 0.5342, 0.7818, 0.5342, 0.9682, 0.5342, 0.9682, 0.5342, 0.7818, 0.5178, 0.7818, 0.5178, 0.9682, 0.5178, 0.9682, 0.5178, 0.7818, 0.5013, 0.7818, 0.5013, 0.9682, 0.5013, 0.9682, 0.5013, 0.7818, 0.4332, 0.9682, 0.4332, 0.7818, 0.4332, 0.7818, 0.4332, 0.9682, 0.4848, 0.7818, 0.4848, 0.9682, 0.4848, 0.9682, 0.4848, 0.7818, 0.4825, 0.7818, 0.4848, 0.7818, 0.4848, 0.7818, 0.4825, 0.7818, 0.4683, 0.7818, 0.4683, 0.9682, 0.4683, 0.9682, 0.4683, 0.7818, 0.4002, 0.7818, 0.4025, 0.7818, 0.4025, 0.7818, 0.4002, 0.7818, 0.5154, 0.9682, 0.5154, 0.7818, 0.5154, 0.7818, 0.5154, 0.9682, 0.565, 0.7818, 0.5672, 0.7818, 0.5672, 0.7818, 0.565, 0.7818, 0.4519, 0.7818, 0.4519, 0.9682, 0.4519, 0.9682, 0.4519, 0.7818, 0.598, 0.9682, 0.598, 0.7818, 0.598, 0.7818, 0.598, 0.9682, 0.4354, 0.7818, 0.4354, 0.9682, 0.4354, 0.9682, 0.4354, 0.7818, 0.3918, 0.5, 0.3942, 0.5, 0.3942, 0.75, 0.3918, 0.75, 0.4093, 0.5, 0.4121, 0.5, 0.4121, 0.75, 0.4093, 0.75, 0.4276, 0.5, 0.43, 0.5, 0.43, 0.75, 0.4276, 0.75, 0.4455, 0.5, 0.4478, 0.5, 0.4478, 0.75, 0.4455, 0.75, 0.4634, 0.5, 0.4657, 0.5, 0.4657, 0.75, 0.4634, 0.75, 0.481, 0.5, 0.4835, 0.5, 0.4835, 0.75, 0.481, 0.75, 0.4992, 0.5, 0.5014, 0.5, 0.5014, 0.75, 0.4992, 0.75, 0.5167, 0.5, 0.5192, 0.5, 0.5192, 0.75, 0.5167, 0.75, 0.5349, 0.5, 0.5371, 0.5, 0.5371, 0.75, 0.5349, 0.75, 0.5525, 0.5, 0.555, 0.5, 0.555, 0.75, 0.5525, 0.75, 0.5705, 0.5, 0.5728, 0.5, 0.5728, 0.75, 0.5705, 0.75, 0.5886, 0.5, 0.5907, 0.5, 0.5907, 0.75, 0.5886, 0.75, 0.6063, 0.5, 0.6085, 0.5, 0.6085, 0.75, 0.6063, 0.75, 0.3918, 0.25, 0.3942, 0.25, 0.3942, 0.5, 0.3918, 0.5, 0.4093, 0.25, 0.4121, 0.25, 0.4121, 0.5, 0.4093, 0.5, 0.4276, 0.25, 0.43, 0.25, 0.43, 0.5, 0.4276, 0.5, 0.4455, 0.25, 0.4478, 0.25, 0.4478, 0.5, 0.4455, 0.5, 0.4634, 0.25, 0.4657, 0.25, 0.4657, 0.5, 0.4634, 0.5, 0.481, 0.25, 0.4835, 0.25, 0.4835, 0.5, 0.481, 0.5, 0.4992, 0.25, 0.5014, 0.25, 0.5014, 0.5, 0.4992, 0.5, 0.5167, 0.25, 0.5192, 0.25, 0.5192, 0.5, 0.5167, 0.5, 0.5349, 0.25, 0.5371, 0.25, 0.5371, 0.5, 0.5349, 0.5, 0.5525, 0.25, 0.555, 0.25, 0.555, 0.5, 0.5525, 0.5, 0.5705, 0.25, 0.5728, 0.25, 0.5728, 0.5, 0.5705, 0.5, 0.5886, 0.25, 0.5907, 0.25, 0.5907, 0.5, 0.5886, 0.5, 0.6063, 0.25, 0.6085, 0.25, 0.6085, 0.5, 0.6063, 0.5, 0.3918, 0.0, 0.3942, 0.0, 0.3942, 0.25, 0.3918, 0.25, 0.4093, 0.0, 0.4121, 0.0, 0.4121, 0.25, 0.4093, 0.25, 0.4276, 0.0, 0.43, 0.0, 0.43, 0.25, 0.4276, 0.25, 0.4455, 0.0, 0.4478, 0.0, 0.4478, 0.25, 0.4455, 0.25, 0.4634, 0.0, 0.4657, 0.0, 0.4657, 0.25, 0.4634, 0.25, 0.481, 0.0, 0.4835, 0.0, 0.4835, 0.25, 0.481, 0.25, 0.4992, 0.0, 0.5014, 0.0, 0.5014, 0.25, 0.4992, 0.25, 0.5167, 0.0, 0.5192, 0.0, 0.5192, 0.25, 0.5167, 0.25, 0.5349, 0.0, 0.5371, 0.0, 0.5371, 0.25, 0.5349, 0.25, 0.5525, 0.0, 0.555, 0.0, 0.555, 0.25, 0.5525, 0.25, 0.5705, 0.0, 0.5728, 0.0, 0.5728, 0.25, 0.5705, 0.25, 0.5886, 0.0, 0.5907, 0.0, 0.5907, 0.25, 0.5886, 0.25, 0.6063, 0.0, 0.6085, 0.0, 0.6085, 0.25, 0.6063, 0.25, 0.5907, 0.0, 0.6063, 0.0, 0.6063, 0.25, 0.5907, 0.25, 0.5907, 0.25, 0.6063, 0.25, 0.6063, 0.5, 0.5907, 0.5, 0.5907, 0.5, 0.6063, 0.5, 0.6063, 0.75, 0.5907, 0.75, 0.5836, 0.7818, 0.598, 0.7818, 0.598, 0.9682, 0.5836, 0.9682, 0.5907, 0.75, 0.6063, 0.75, 0.6006, 0.7718, 0.5859, 0.7718, 0.6085, 1.0, 0.6063, 1.0, 0.6006, 0.9782, 0.6028, 0.9782, 0.5859, 0.7718, 0.6006, 0.7718, 0.598, 0.7818, 0.5836, 0.7818, 0.6028, 0.9782, 0.6006, 0.9782, 0.598, 0.9682, 0.6001, 0.9682, 0.5728, 0.0, 0.5886, 0.0, 0.5886, 0.25, 0.5728, 0.25, 0.5728, 0.25, 0.5886, 0.25, 0.5886, 0.5, 0.5728, 0.5, 0.5728, 0.5, 0.5886, 0.5, 0.5886, 0.75, 0.5728, 0.75, 0.5672, 0.7818, 0.5817, 0.7818, 0.5817, 0.9682, 0.5672, 0.9682, 0.5728, 0.75, 0.5886, 0.75, 0.5839, 0.7718, 0.569, 0.7718, 0.5907, 1.0, 0.5886, 1.0, 0.5839, 0.9782, 0.5859, 0.9782, 0.569, 0.7718, 0.5839, 0.7718, 0.5817, 0.7818, 0.5672, 0.7818, 0.5859, 0.9782, 0.5839, 0.9782, 0.5817, 0.9682, 0.5836, 0.9682, 0.555, 0.0, 0.5705, 0.0, 0.5705, 0.25, 0.555, 0.25, 0.555, 0.25, 0.5705, 0.25, 0.5705, 0.5, 0.555, 0.5, 0.555, 0.5, 0.5705, 0.5, 0.5705, 0.75, 0.555, 0.75, 0.5507, 0.7818, 0.565, 0.7818, 0.565, 0.9682, 0.5507, 0.9682, 0.555, 0.75, 0.5705, 0.75, 0.5667, 0.7718, 0.552, 0.7718, 0.5728, 1.0, 0.5705, 1.0, 0.5667, 0.9782, 0.569, 0.9782, 0.552, 0.7718, 0.5667, 0.7718, 0.565, 0.7818, 0.5507, 0.7818, 0.569, 0.9782, 0.5667, 0.9782, 0.565, 0.9682, 0.5672, 0.9682, 0.5371, 0.0, 0.5525, 0.0, 0.5525, 0.25, 0.5371, 0.25, 0.5371, 0.25, 0.5525, 0.25, 0.5525, 0.5, 0.5371, 0.5, 0.5371, 0.5, 0.5525, 0.5, 0.5525, 0.75, 0.5371, 0.75, 0.5342, 0.7818, 0.5484, 0.7818, 0.5484, 0.9682, 0.5342, 0.9682, 0.5371, 0.75, 0.5525, 0.75, 0.5497, 0.7718, 0.5351, 0.7718, 0.555, 1.0, 0.5525, 1.0, 0.5497, 0.9782, 0.552, 0.9782, 0.5351, 0.7718, 0.5497, 0.7718, 0.5484, 0.7818, 0.5342, 0.7818, 0.552, 0.9782, 0.5497, 0.9782, 0.5484, 0.9682, 0.5507, 0.9682, 0.5192, 0.0, 0.5349, 0.0, 0.5349, 0.25, 0.5192, 0.25, 0.5192, 0.25, 0.5349, 0.25, 0.5349, 0.5, 0.5192, 0.5, 0.5192, 0.5, 0.5349, 0.5, 0.5349, 0.75, 0.5192, 0.75, 0.5178, 0.7818, 0.5322, 0.7818, 0.5322, 0.9682, 0.5178, 0.9682, 0.5192, 0.75, 0.5349, 0.75, 0.5331, 0.7718, 0.5182, 0.7718, 0.5371, 1.0, 0.5349, 1.0, 0.5331, 0.9782, 0.5351, 0.9782, 0.5182, 0.7718, 0.5331, 0.7718, 0.5322, 0.7818, 0.5178, 0.7818, 0.5351, 0.9782, 0.5331, 0.9782, 0.5322, 0.9682, 0.5342, 0.9682, 0.5014, 0.0, 0.5167, 0.0, 0.5167, 0.25, 0.5014, 0.25, 0.5014, 0.25, 0.5167, 0.25, 0.5167, 0.5, 0.5014, 0.5, 0.5014, 0.5, 0.5167, 0.5, 0.5167, 0.75, 0.5014, 0.75, 0.5013, 0.7818, 0.5154, 0.7818, 0.5154, 0.9682, 0.5013, 0.9682, 0.5014, 0.75, 0.5167, 0.75, 0.5158, 0.7718, 0.5013, 0.7718, 0.5192, 1.0, 0.5167, 1.0, 0.5158, 0.9782, 0.5182, 0.9782, 0.5013, 0.7718, 0.5158, 0.7718, 0.5154, 0.7818, 0.5013, 0.7818, 0.5182, 0.9782, 0.5158, 0.9782, 0.5154, 0.9682, 0.5178, 0.9682, 0.4835, 0.0, 0.4992, 0.0, 0.4992, 0.25, 0.4835, 0.25, 0.4835, 0.25, 0.4992, 0.25, 0.4992, 0.5, 0.4835, 0.5, 0.4835, 0.5, 0.4992, 0.5, 0.4992, 0.75, 0.4835, 0.75, 0.4848, 0.7818, 0.4992, 0.7818, 0.4992, 0.9682, 0.4848, 0.9682, 0.4835, 0.75, 0.4992, 0.75, 0.4992, 0.7718, 0.4844, 0.7718, 0.5014, 1.0, 0.4992, 1.0, 0.4992, 0.9782, 0.5013, 0.9782, 0.4844, 0.7718, 0.4992, 0.7718, 0.4992, 0.7818, 0.4848, 0.7818, 0.5013, 0.9782, 0.4992, 0.9782, 0.4992, 0.9682, 0.5013, 0.9682, 0.4657, 0.0, 0.481, 0.0, 0.481, 0.25, 0.4657, 0.25, 0.4657, 0.25, 0.481, 0.25, 0.481, 0.5, 0.4657, 0.5, 0.4657, 0.5, 0.481, 0.5, 0.481, 0.75, 0.4657, 0.75, 0.4683, 0.7818, 0.4825, 0.7818, 0.4825, 0.9682, 0.4683, 0.9682, 0.4657, 0.75, 0.481, 0.75, 0.482, 0.7718, 0.4675, 0.7718, 0.4835, 1.0, 0.481, 1.0, 0.482, 0.9782, 0.4844, 0.9782, 0.4675, 0.7718, 0.482, 0.7718, 0.4825, 0.7818, 0.4683, 0.7818, 0.4844, 0.9782, 0.482, 0.9782, 0.4825, 0.9682, 0.4848, 0.9682, 0.4478, 0.0, 0.4634, 0.0, 0.4634, 0.25, 0.4478, 0.25, 0.4478, 0.25, 0.4634, 0.25, 0.4634, 0.5, 0.4478, 0.5, 0.4478, 0.5, 0.4634, 0.5, 0.4634, 0.75, 0.4478, 0.75, 0.4519, 0.7818, 0.4662, 0.7818, 0.4662, 0.9682, 0.4519, 0.9682, 0.4478, 0.75, 0.4634, 0.75, 0.4653, 0.7718, 0.4506, 0.7718, 0.4657, 1.0, 0.4634, 1.0, 0.4653, 0.9782, 0.4675, 0.9782, 0.4506, 0.7718, 0.4653, 0.7718, 0.4662, 0.7818, 0.4519, 0.7818, 0.4675, 0.9782, 0.4653, 0.9782, 0.4662, 0.9682, 0.4683, 0.9682, 0.43, 0.0, 0.4455, 0.0, 0.4455, 0.25, 0.43, 0.25, 0.43, 0.25, 0.4455, 0.25, 0.4455, 0.5, 0.43, 0.5, 0.43, 0.5, 0.4455, 0.5, 0.4455, 0.75, 0.43, 0.75, 0.4354, 0.7818, 0.4497, 0.7818, 0.4497, 0.9682, 0.4354, 0.9682, 0.43, 0.75, 0.4455, 0.75, 0.4484, 0.7718, 0.4337, 0.7718, 0.4478, 1.0, 0.4455, 1.0, 0.4484, 0.9782, 0.4506, 0.9782, 0.4337, 0.7718, 0.4484, 0.7718, 0.4497, 0.7818, 0.4354, 0.7818, 0.4506, 0.9782, 0.4484, 0.9782, 0.4497, 0.9682, 0.4519, 0.9682, 0.4121, 0.0, 0.4276, 0.0, 0.4276, 0.25, 0.4121, 0.25, 0.4121, 0.25, 0.4276, 0.25, 0.4276, 0.5, 0.4121, 0.5, 0.4121, 0.5, 0.4276, 0.5, 0.4276, 0.75, 0.4121, 0.75, 0.4189, 0.7818, 0.4332, 0.7818, 0.4332, 0.9682, 0.4189, 0.9682, 0.4121, 0.75, 0.4276, 0.75, 0.4315, 0.7718, 0.4168, 0.7718, 0.43, 1.0, 0.4276, 1.0, 0.4315, 0.9782, 0.4337, 0.9782, 0.4168, 0.7718, 0.4315, 0.7718, 0.4332, 0.7818, 0.4189, 0.7818, 0.4337, 0.9782, 0.4315, 0.9782, 0.4332, 0.9682, 0.4354, 0.9682, 0.3942, 0.0, 0.4093, 0.0, 0.4093, 0.25, 0.3942, 0.25, 0.3942, 0.25, 0.4093, 0.25, 0.4093, 0.5, 0.3942, 0.5, 0.3942, 0.5, 0.4093, 0.5, 0.4093, 0.75, 0.3942, 0.75, 0.4025, 0.7818, 0.4163, 0.7818, 0.4163, 0.9682, 0.4025, 0.9682, 0.3942, 0.75, 0.4093, 0.75, 0.4141, 0.7718, 0.3999, 0.7718, 0.4121, 1.0, 0.4093, 1.0, 0.4141, 0.9782, 0.4168, 0.9782, 0.3999, 0.7718, 0.4141, 0.7718, 0.4163, 0.7818, 0.4025, 0.7818, 0.4168, 0.9782, 0.4141, 0.9782, 0.4163, 0.9682, 0.4189, 0.9682, 0.375, 0.0, 0.3918, 0.0, 0.3918, 0.25, 0.375, 0.25, 0.375, 0.25, 0.3918, 0.25, 0.3918, 0.5, 0.375, 0.5, 0.375, 0.5, 0.3918, 0.5, 0.3918, 0.75, 0.375, 0.75, 0.3847, 0.7818, 0.4002, 0.7818, 0.4002, 0.9682, 0.3847, 0.9682, 0.375, 0.75, 0.3918, 0.75, 0.3976, 0.7718, 0.3816, 0.7718, 0.3816, 0.7718, 0.3976, 0.7718, 0.4002, 0.7818, 0.3847, 0.7818, 0.3999, 0.9782, 0.3976, 0.9782, 0.4002, 0.9682, 0.4025, 0.9682, 0.3942, 1.0, 0.3918, 1.0, 0.3976, 0.9782, 0.3999, 0.9782, 0.4002, 0.7818, 0.4025, 0.7818, 0.4025, 0.9682, 0.4002, 0.9682, 0.4163, 0.7818, 0.4189, 0.7818, 0.4189, 0.9682, 0.4163, 0.9682, 0.4332, 0.7818, 0.4354, 0.7818, 0.4354, 0.9682, 0.4332, 0.9682, 0.4497, 0.7818, 0.4519, 0.7818, 0.4519, 0.9682, 0.4497, 0.9682, 0.4662, 0.7818, 0.4683, 0.7818, 0.4683, 0.9682, 0.4662, 0.9682, 0.4825, 0.7818, 0.4848, 0.7818, 0.4848, 0.9682, 0.4825, 0.9682, 0.4992, 0.7818, 0.5013, 0.7818, 0.5013, 0.9682, 0.4992, 0.9682, 0.5154, 0.7818, 0.5178, 0.7818, 0.5178, 0.9682, 0.5154, 0.9682, 0.5322, 0.7818, 0.5342, 0.7818, 0.5342, 0.9682, 0.5322, 0.9682, 0.5484, 0.7818, 0.5507, 0.7818, 0.5507, 0.9682, 0.5484, 0.9682, 0.565, 0.7818, 0.5672, 0.7818, 0.5672, 0.9682, 0.565, 0.9682, 0.5817, 0.7818, 0.5836, 0.7818, 0.5836, 0.9682, 0.5817, 0.9682, 0.598, 0.7818, 0.6001, 0.7818, 0.6001, 0.9682, 0.598, 0.9682, 0.565, 0.9682, 0.565, 0.7818, 0.565, 0.7818, 0.565, 0.9682, 0.5322, 0.7818, 0.5342, 0.7818, 0.5342, 0.7818, 0.5322, 0.7818, 0.5507, 0.7818, 0.5507, 0.9682, 0.5507, 0.9682, 0.5507, 0.7818, 0.4825, 0.9682, 0.4825, 0.7818, 0.4825, 0.7818, 0.4825, 0.9682, 0.5672, 0.7818, 0.5672, 0.9682, 0.5672, 0.9682, 0.5672, 0.7818, 0.4497, 0.7818, 0.4519, 0.7818, 0.4519, 0.7818, 0.4497, 0.7818, 0.4002, 0.9682, 0.4002, 0.7818, 0.4002, 0.7818, 0.4002, 0.9682, 0.5836, 0.7818, 0.5836, 0.9682, 0.5836, 0.9682, 0.5836, 0.7818, 0.6001, 0.7818, 0.6001, 0.9682, 0.6001, 0.9682, 0.6001, 0.7818, 0.5817, 0.7818, 0.5836, 0.7818, 0.5836, 0.7818, 0.5817, 0.7818, 0.4025, 0.9682, 0.4002, 0.9682, 0.4002, 0.9682, 0.4025, 0.9682, 0.5322, 0.9682, 0.5322, 0.7818, 0.5322, 0.7818, 0.5322, 0.9682, 0.4992, 0.7818, 0.5013, 0.7818, 0.5013, 0.7818, 0.4992, 0.7818, 0.4189, 0.9682, 0.4163, 0.9682, 0.4163, 0.9682, 0.4189, 0.9682, 0.4497, 0.9682, 0.4497, 0.7818, 0.4497, 0.7818, 0.4497, 0.9682, 0.4354, 0.9682, 0.4332, 0.9682, 0.4332, 0.9682, 0.4354, 0.9682, 0.4163, 0.7818, 0.4189, 0.7818, 0.4189, 0.7818, 0.4163, 0.7818, 0.4519, 0.9682, 0.4497, 0.9682, 0.4497, 0.9682, 0.4519, 0.9682, 0.4683, 0.9682, 0.4662, 0.9682, 0.4662, 0.9682, 0.4683, 0.9682, 0.5817, 0.9682, 0.5817, 0.7818, 0.5817, 0.7818, 0.5817, 0.9682, 0.4848, 0.9682, 0.4825, 0.9682, 0.4825, 0.9682, 0.4848, 0.9682, 0.5484, 0.7818, 0.5507, 0.7818, 0.5507, 0.7818, 0.5484, 0.7818, 0.5013, 0.9682, 0.4992, 0.9682, 0.4992, 0.9682, 0.5013, 0.9682, 0.4992, 0.9682, 0.4992, 0.7818, 0.4992, 0.7818, 0.4992, 0.9682, 0.4662, 0.7818, 0.4683, 0.7818, 0.4683, 0.7818, 0.4662, 0.7818, 0.5178, 0.9682, 0.5154, 0.9682, 0.5154, 0.9682, 0.5178, 0.9682, 0.4163, 0.9682, 0.4163, 0.7818, 0.4163, 0.7818, 0.4163, 0.9682, 0.5342, 0.9682, 0.5322, 0.9682, 0.5322, 0.9682, 0.5342, 0.9682, 0.5507, 0.9682, 0.5484, 0.9682, 0.5484, 0.9682, 0.5507, 0.9682, 0.598, 0.7818, 0.6001, 0.7818, 0.6001, 0.7818, 0.598, 0.7818, 0.5672, 0.9682, 0.565, 0.9682, 0.565, 0.9682, 0.5672, 0.9682, 0.5484, 0.9682, 0.5484, 0.7818, 0.5484, 0.7818, 0.5484, 0.9682, 0.5836, 0.9682, 0.5817, 0.9682, 0.5817, 0.9682, 0.5836, 0.9682, 0.5154, 0.7818, 0.5178, 0.7818, 0.5178, 0.7818, 0.5154, 0.7818, 0.4662, 0.9682, 0.4662, 0.7818, 0.4662, 0.7818, 0.4662, 0.9682, 0.6001, 0.9682, 0.598, 0.9682, 0.598, 0.9682, 0.6001, 0.9682, 0.4332, 0.7818, 0.4354, 0.7818, 0.4354, 0.7818, 0.4332, 0.7818, 0.4025, 0.7818, 0.4025, 0.9682, 0.4025, 0.9682, 0.4025, 0.7818, 0.4189, 0.7818, 0.4189, 0.9682, 0.4189, 0.9682, 0.4189, 0.7818])
me_cube.materials.append(mat_material)
me_cube.materials.append(mat_material_001)
me_cube.materials.append(mat_material_002)
me_cube.materials.append(mat_material_003)
me_cube.materials.append(mat_material_004)
me_cube.materials.append(mat_material_005)
me_cube.materials.append(mat_material_006)
me_cube.materials.append(mat_material_007)
me_cube.use_remesh_preserve_volume = False
me_cube.use_remesh_preserve_attributes = False
me_cube.use_mirror_vertex_groups = False
me_cube.update()

# ---- objects
ob_cube = bpy.data.objects.new('Cube', me_cube)

# ---- transforms, parenting, visibility, modifiers, constraints
ob_cube.location = (0.0, 0.0, 0.0)
ob_cube.lock_rotations_4d = False
ob_cube.empty_display_type = 'ARROWS'
ob_cube.lineart.crease_threshold = 0.0

# ---- collection membership
col_collection.objects.link(ob_cube)

# ---- scene / render settings (as saved in the file)
scene.frame_start = 1; scene.frame_end = 250; scene.frame_set(1)
scene.render.engine = 'BLENDER_EEVEE_NEXT'
scene.cycles.sampling_pattern = 'TABULATED_SOBOL'
scene.cycles.use_light_tree = False
scene.view_settings.view_transform = 'Filmic'
bpy.context.view_layer.update()

# ---- added for rendering (the .blend has no active camera): camera
cam_auto = bpy.data.cameras.new('AutoCamera')
cam_auto.lens = 50.0
cam_auto.sensor_width = 36.0
cam_auto.clip_end = 1000.0
ob_auto_camera = bpy.data.objects.new('AutoCamera', cam_auto)
scene.collection.objects.link(ob_auto_camera)
ob_auto_camera.location = (8.76863, -10.5697, 12.0331)
ob_auto_camera.rotation_euler = (1.09748, -7.21219e-08, 0.694738)
scene.camera = ob_auto_camera
bpy.context.view_layer.update()
